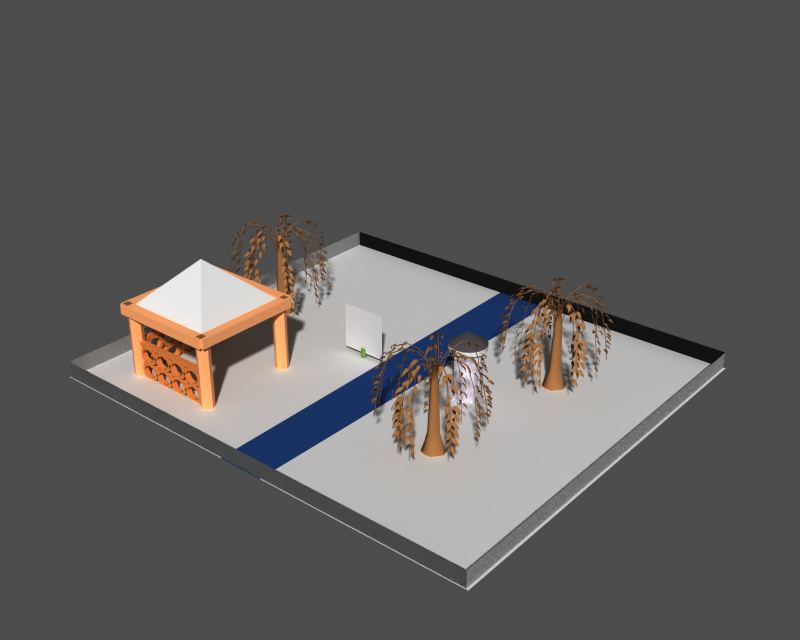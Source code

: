 # Source: base_level.blend  (saved by Blender 2.78.0; exported with 4.5.12 LTS)
import bpy
from mathutils import Matrix  # noqa: F401  (used for matrix-valued properties, if any)

bpy.ops.wm.read_factory_settings(use_empty=True)
scene = bpy.context.scene
scene.name = '1'

# ---- collections
col_collection_1 = bpy.data.collections.new('Collection 1'); scene.collection.children.link(col_collection_1)
col_collection_2 = bpy.data.collections.new('Collection 2'); scene.collection.children.link(col_collection_2)
col_collection_3 = bpy.data.collections.new('Collection 3'); scene.collection.children.link(col_collection_3)
col_collection_4 = bpy.data.collections.new('Collection 4'); scene.collection.children.link(col_collection_4)

# ---- materials (node trees are filled in below, after node groups)
mat_material = bpy.data.materials.new('Material')
mat_material.alpha_threshold = 0.0
mat_material.use_transparent_shadow = False
mat_material.roughness = 0.5
mat_material_001 = bpy.data.materials.new('Material.001')
mat_material_001.alpha_threshold = 0.0
mat_material_001.use_transparent_shadow = False
mat_material_001.roughness = 0.5
mat_brown = bpy.data.materials.new('Brown')
mat_brown.alpha_threshold = 0.0
mat_brown.use_transparent_shadow = False
mat_brown.preview_render_type = 'FLAT'
mat_brown.diffuse_color = (0.5569, 0.3765, 0.2196, 1.0)
mat_brown.roughness = 0.5
mat_brown.line_color = (0.0, 0.0, 0.0, 1.0)
mat_mathouseplotek = bpy.data.materials.new('MatHousePlotek')
mat_mathouseplotek.alpha_threshold = 0.0
mat_mathouseplotek.use_transparent_shadow = False
mat_mathouseplotek.preview_render_type = 'FLAT'
mat_mathouseplotek.diffuse_color = (0.8296, 0.4741, 0.237, 1.0)
mat_mathouseplotek.specular_color = (0.1397, 0.1397, 0.1397)
mat_mathouseplotek.roughness = 0.5
mat_mathouseplotek.line_color = (0.0, 0.0, 0.0, 1.0)
mat_matpalik = bpy.data.materials.new('MatPalik')
mat_matpalik.alpha_threshold = 0.0
mat_matpalik.use_transparent_shadow = False
mat_matpalik.preview_render_type = 'FLAT'
mat_matpalik.diffuse_color = (0.3751, 0.4993, 0.2665, 1.0)
mat_matpalik.specular_color = (9.598e-05, 6.841e-05, 0.0001)
mat_matpalik.roughness = 0.5
mat_matpalik.line_color = (0.0, 0.0, 0.0, 1.0)
mat_matbudka = bpy.data.materials.new('MatBudka')
mat_matbudka.alpha_threshold = 0.0
mat_matbudka.use_transparent_shadow = False
mat_matbudka.preview_render_type = 'FLAT'
mat_matbudka.diffuse_color = (0.8226, 0.7954, 0.8601, 1.0)
mat_matbudka.roughness = 0.5
mat_matbudka.line_color = (0.0, 0.0, 0.0, 0.6115)
mat_matbudkatop = bpy.data.materials.new('MatBudkaTop')
mat_matbudkatop.alpha_threshold = 0.0
mat_matbudkatop.use_transparent_shadow = False
mat_matbudkatop.preview_render_type = 'FLAT'
mat_matbudkatop.diffuse_color = (0.2618, 0.2531, 0.2737, 1.0)
mat_matbudkatop.roughness = 0.5
mat_matbudkatop.line_color = (0.0, 0.0, 0.0, 1.0)
mat_matlabel = bpy.data.materials.new('MatLabel')
mat_matlabel.alpha_threshold = 0.0
mat_matlabel.use_transparent_shadow = False
mat_matlabel.roughness = 0.5
mat_matstreet = bpy.data.materials.new('MatStreet')
mat_matstreet.alpha_threshold = 0.0
mat_matstreet.use_transparent_shadow = False
mat_matstreet.preview_render_type = 'FLAT'
mat_matstreet.diffuse_color = (0.1083, 0.2135, 0.4241, 1.0)
mat_matstreet.specular_color = (0.0001, 9.999e-05, 9.999e-05)
mat_matstreet.roughness = 0.5
mat_matstreet.line_color = (0.0, 0.0, 0.0, 1.0)
mat_matground = bpy.data.materials.new('MatGround')
mat_matground.alpha_threshold = 0.0
mat_matground.use_transparent_shadow = False
mat_matground.preview_render_type = 'FLAT'
mat_matground.diffuse_color = (0.8, 0.7999, 0.7999, 1.0)
mat_matground.specular_color = (0.0001, 9.999e-05, 9.999e-05)
mat_matground.roughness = 0.5
mat_matground.specular_intensity = 0.5288
mat_matground.line_color = (0.0, 0.0, 0.0, 1.0)
mat_mathouseslupek = bpy.data.materials.new('MatHouseSlupek')
mat_mathouseslupek.alpha_threshold = 0.0
mat_mathouseslupek.use_transparent_shadow = False
mat_mathouseslupek.preview_render_type = 'FLAT'
mat_mathouseslupek.diffuse_color = (1.0, 0.6492, 0.4153, 1.0)
mat_mathouseslupek.specular_color = (0.1397, 0.1397, 0.1397)
mat_mathouseslupek.roughness = 0.5
mat_mathouseslupek.line_color = (0.0, 0.0, 0.0, 1.0)

# ---- material node trees

# ---- meshes
me_plane_001 = bpy.data.meshes.new('Plane.001')
me_plane_001.from_pydata([(-1.0, -1.0, 0.0), (1.0, -1.0, 0.0), (-1.0, 1.0, 0.0), (1.0, 1.0, 0.0)], [], [(0, 1, 3, 2)])
_uv = me_plane_001.uv_layers.new(name='UVMap')
_uv.uv.foreach_set('vector', [0.0, 0.0, 1.0, 0.0, 1.0, 1.0, 0.0, 1.0])
me_plane_001.materials.append(mat_material)
me_plane_001.use_remesh_preserve_volume = False
me_plane_001.use_remesh_preserve_attributes = False
me_plane_001.use_mirror_vertex_groups = False
me_plane_001.update()
me_plane = bpy.data.meshes.new('Plane')
me_plane.from_pydata([(-4.548, -0.0001847, -4.211), (5.39, -0.0001847, -4.211), (-4.548, 0.3573, -4.211), (5.39, 0.3573, -4.211), (5.39, -0.0001843, 4.549), (5.39, 0.3573, 4.549), (-4.529, -0.0001843, 4.549), (-4.529, 0.3573, 4.549)], [], [(0, 1, 3, 2), (3, 1, 4, 5), (5, 4, 6, 7), (2, 7, 6, 0)])
_uv = me_plane.uv_layers.new(name='UVMap')
_uv.uv.foreach_set('vector', [40.01, 0.005639, 18.22, 0.005637, 18.22, 0.9894, 40.01, 0.9894, 18.22, 0.9894, 18.22, 0.005637, 1.058, 0.005639, 1.058, 0.9894, 1.058, 0.9894, 1.058, 0.005639, -19.74, 0.005641, -19.74, 0.9894, -39.05, 0.9894, -19.74, 0.9894, -19.74, 0.005641, -39.05, 0.005639])
me_plane.materials.append(mat_material_001)
me_plane.use_remesh_preserve_volume = False
me_plane.use_remesh_preserve_attributes = False
me_plane.use_mirror_vertex_groups = False
me_plane.update()
me_tree = bpy.data.meshes.new('Tree')
me_tree.from_pydata([(0.2066, 0.1288, -1.107), (0.2583, 0.02759, -1.107), (0.1802, -0.08893, -1.107), (0.097, -0.1903, -1.107), (-0.04056, -0.1936, -1.107), (-0.176, -0.1358, -1.107), (-0.09031, -0.02963, -1.107), (-0.05198, 0.07885, -1.107), (0.08404, 0.1442, -1.107), (0.1671, 0.08576, -0.8723), (0.2057, 0.01159, -0.8723), (0.1167, -0.05815, -0.8723), (0.08533, -0.149, -0.8723), (-0.01733, -0.1539, -0.8723), (-0.1034, -0.114, -0.8723), (-0.07179, -0.02813, -0.8723), (-0.02584, 0.05228, -0.8723), (0.07566, 0.07691, -0.8834), (0.141, 0.03607, -0.6484), (0.171, 0.001495, -0.6373), (0.09797, -0.05639, -0.6373), (0.07765, -0.122, -0.6373), (-0.001965, -0.1271, -0.6373), (-0.05563, -0.08945, -0.6373), (-0.03051, -0.03043, -0.6373), (-0.008556, 0.0343, -0.6373), (0.07013, 0.06974, -0.6373), (0.1118, 0.006104, 0.3708), (0.1312, -0.009094, 0.3754), (0.07957, -0.04382, 0.3754), (0.07061, -0.08923, 0.3754), (0.01896, -0.09249, 0.3754), (-0.01585, -0.0681, 0.3754), (0.006229, -0.02887, 0.3754), (0.01467, 0.01219, 0.3754), (0.06575, 0.03518, 0.3754), (0.08078, -0.02184, 0.7883), (0.0891, -0.02989, 0.7994), (0.0755, -0.04777, 0.7994), (0.06321, -0.06417, 0.7994), (0.0411, -0.06557, 0.7994), (0.02623, -0.05513, 0.7994), (0.03521, -0.03835, 0.7994), (0.03928, -0.02079, 0.7994), (0.06114, -0.01095, 0.7994), (-0.1266, -0.8165, 0.3009), (-0.08696, -0.8514, 0.3077), (-0.07816, -0.9038, 0.2178), (-0.0634, -0.8987, 0.1282), (-0.1218, -0.894, 0.2009), (-0.1513, -0.86, 0.263), (-0.08831, -0.7113, 0.6921), (-0.04753, -0.7445, 0.682), (-0.0499, -0.7944, 0.5874), (-0.0485, -0.7866, 0.4954), (-0.09516, -0.7862, 0.5874), (-0.1162, -0.755, 0.6609), (-0.1331, -0.805, -0.09222), (-0.09397, -0.8402, -0.08264), (-0.08337, -0.8931, -0.1714), (-0.06648, -0.8884, -0.26), (-0.1266, -0.8831, -0.191), (-0.1573, -0.8485, -0.1311), (-0.1134, -0.8129, -0.2959), (-0.07259, -0.8461, -0.306), (-0.07493, -0.896, -0.4005), (-0.07351, -0.8882, -0.4926), (-0.1202, -0.8878, -0.4005), (-0.1413, -0.8566, -0.327), (-0.1034, -0.7949, 0.07172), (-0.06264, -0.8281, 0.06165), (-0.06501, -0.878, -0.0329), (-0.06359, -0.8702, -0.125), (-0.1103, -0.8699, -0.0329), (-0.1314, -0.8386, 0.04053), (-0.06802, -0.5621, 0.8409), (-0.02725, -0.5953, 0.8308), (-0.02958, -0.6452, 0.7363), (-0.02817, -0.6374, 0.6442), (-0.07486, -0.637, 0.7363), (-0.09592, -0.6058, 0.8098), (-0.1171, -0.7843, -0.5448), (-0.07819, -0.8195, -0.5336), (-0.06664, -0.8727, -0.6217), (-0.04856, -0.8683, -0.7098), (-0.1095, -0.8625, -0.6428), (-0.1409, -0.8278, -0.5842), (-0.1505, -0.7369, 0.4857), (-0.1997, -0.7546, 0.4999), (-0.2279, -0.8095, 0.4252), (-0.2416, -0.8093, 0.3349), (-0.1838, -0.8175, 0.4081), (-0.1432, -0.7897, 0.4614), (-0.1423, -0.5848, 0.8403), (-0.1922, -0.6023, 0.8374), (-0.2092, -0.6593, 0.7581), (-0.2096, -0.6614, 0.6652), (-0.1639, -0.6675, 0.7581), (-0.1319, -0.6381, 0.823), (-0.1656, -0.8403, -0.7646), (-0.1592, -0.8468, -0.7672), (-0.1573, -0.8364, -0.762), (-0.1604, -0.8105, -0.3114), (-0.1535, -0.8166, -0.3043), (-0.1518, -0.8071, -0.3185), (-0.1464, -0.7299, 0.403), (-0.1382, -0.7351, 0.4162), (-0.1369, -0.728, 0.3898), (-0.123, -0.6005, 0.845), (-0.1144, -0.604, 0.8593), (-0.1137, -0.6003, 0.8307), (-0.08945, -0.4147, 0.9535), (-0.0804, -0.4161, 0.9651), (-0.08049, -0.4165, 0.9418), (-0.06018, -0.2531, 0.8681), (-0.0509, -0.2526, 0.8757), (-0.0517, -0.2569, 0.8603), (-0.04113, -0.1483, 0.7067), (-0.03173, -0.1461, 0.7113), (-0.03307, -0.1537, 0.7021), (-0.03051, -0.09022, 0.4677), (-0.0211, -0.08687, 0.4705), (-0.0229, -0.09664, 0.4647), (-0.02671, -0.06955, 0.3081), (-0.01739, -0.06585, 0.3103), (-0.01928, -0.07627, 0.306), (-0.148, -0.7708, 0.09564), (-0.1968, -0.7885, 0.1128), (-0.2268, -0.8431, 0.03931), (-0.2427, -0.8425, -0.05011), (-0.1832, -0.851, 0.01929), (-0.1413, -0.8234, 0.07037), (-0.1732, -0.7929, -0.1037), (-0.2232, -0.8105, -0.1066), (-0.2402, -0.8674, -0.186), (-0.2406, -0.8696, -0.2789), (-0.1949, -0.8756, -0.186), (-0.1628, -0.8463, -0.1211), (-0.1692, -0.7336, 0.2529), (-0.2191, -0.7511, 0.25), (-0.2361, -0.8081, 0.1707), (-0.2365, -0.8102, 0.07776), (-0.1908, -0.8162, 0.1707), (-0.1588, -0.7869, 0.2355), (-0.1065, -0.4242, 0.9453), (-0.1565, -0.4417, 0.9423), (-0.1735, -0.4987, 0.863), (-0.1739, -0.5009, 0.77), (-0.1282, -0.5069, 0.863), (-0.09617, -0.4775, 0.9279), (-0.1646, -0.7945, -0.3564), (-0.2131, -0.8123, -0.3378), (-0.2441, -0.8667, -0.4106), (-0.2612, -0.8659, -0.4995), (-0.2008, -0.8746, -0.4321), (-0.1582, -0.8471, -0.3823), (0.1592, -0.8219, 0.3009), (0.2083, -0.8412, 0.3077), (0.2346, -0.8875, 0.2178), (0.2467, -0.8776, 0.1282), (0.1902, -0.8932, 0.2009), (0.1508, -0.8713, 0.263), (0.1592, -0.71, 0.6921), (0.2089, -0.7273, 0.682), (0.2237, -0.775, 0.5874), (0.2224, -0.7672, 0.4954), (0.1783, -0.7828, 0.5874), (0.1479, -0.7606, 0.6609), (0.1491, -0.8134, -0.09222), (0.1979, -0.8331, -0.08264), (0.226, -0.8792, -0.1714), (0.2403, -0.869, -0.26), (0.182, -0.8845, -0.191), (0.1413, -0.8626, -0.1311), (0.1704, -0.8141, -0.2959), (0.22, -0.8313, -0.306), (0.2349, -0.879, -0.4005), (0.2335, -0.8712, -0.4926), (0.1896, -0.8868, -0.4005), (0.1591, -0.8647, -0.327), (0.1736, -0.7938, 0.07172), (0.2232, -0.811, 0.06165), (0.2381, -0.8587, -0.0329), (0.2368, -0.8509, -0.125), (0.1928, -0.8665, -0.0329), (0.1623, -0.8444, 0.04053), (0.1272, -0.5629, 0.8409), (0.1769, -0.5801, 0.8308), (0.1918, -0.6278, 0.7363), (0.1904, -0.62, 0.6442), (0.1464, -0.6356, 0.7363), (0.1159, -0.6135, 0.8098), (0.1571, -0.7884, -0.5448), (0.2057, -0.8083, -0.5336), (0.2347, -0.8543, -0.6217), (0.2503, -0.844, -0.7098), (0.191, -0.8594, -0.6428), (0.1496, -0.8374, -0.5842), (0.1095, -0.7554, 0.4857), (0.06939, -0.7888, 0.4999), (0.06165, -0.8501, 0.4252), (0.0486, -0.8545, 0.3349), (0.1057, -0.8425, 0.4081), (0.1344, -0.8025, 0.4614), (0.0652, -0.6096, 0.8403), (0.02427, -0.6431, 0.8374), (0.02779, -0.7025, 0.7581), (0.02818, -0.7046, 0.6652), (0.07317, -0.6947, 0.7581), (0.0932, -0.6561, 0.823), (0.1307, -0.8576, -0.7646), (0.139, -0.8616, -0.7672), (0.1372, -0.8511, -0.762), (0.1254, -0.8279, -0.3114), (0.134, -0.8313, -0.3043), (0.1323, -0.8218, -0.3185), (0.111, -0.7474, 0.403), (0.1205, -0.7494, 0.4162), (0.1192, -0.7423, 0.3898), (0.08866, -0.6178, 0.845), (0.09797, -0.6181, 0.8593), (0.09732, -0.6145, 0.8307), (0.05666, -0.4317, 0.9535), (0.06569, -0.43, 0.9651), (0.06572, -0.4303, 0.9418), (0.02895, -0.2699, 0.8681), (0.03746, -0.2662, 0.8757), (0.0382, -0.2705, 0.8603), (0.01096, -0.1648, 0.7067), (0.01906, -0.1595, 0.7113), (0.02037, -0.1672, 0.7021), (0.001072, -0.1066, 0.4677), (0.008747, -0.1003, 0.4705), (0.01045, -0.1101, 0.4647), (-0.002415, -0.08591, 0.3081), (0.00507, -0.07926, 0.3103), (0.006863, -0.08969, 0.306), (0.1234, -0.7863, 0.09564), (0.0837, -0.8197, 0.1128), (0.07416, -0.8813, 0.03931), (0.05896, -0.8861, -0.05011), (0.1178, -0.8738, 0.01929), (0.1478, -0.8335, 0.07037), (0.1073, -0.8158, -0.1037), (0.06638, -0.8493, -0.1066), (0.0699, -0.9087, -0.186), (0.07029, -0.9109, -0.2789), (0.1152, -0.9009, -0.186), (0.1353, -0.8624, -0.1211), (0.0908, -0.7586, 0.2529), (0.04987, -0.7921, 0.25), (0.05339, -0.8515, 0.1707), (0.05378, -0.8537, 0.07776), (0.09877, -0.8437, 0.1707), (0.1188, -0.8052, 0.2355), (0.04386, -0.4465, 0.9453), (0.002895, -0.48, 0.9423), (0.006443, -0.5394, 0.863), (0.006802, -0.5415, 0.77), (0.0518, -0.5316, 0.863), (0.07186, -0.493, 0.9279), (0.1159, -0.8143, -0.3564), (0.07647, -0.8476, -0.3378), (0.06594, -0.9094, -0.4106), (0.04955, -0.9144, -0.4995), (0.1093, -0.9019, -0.4321), (0.1399, -0.8616, -0.3823), (0.699, -0.3788, 0.3009), (0.7458, -0.3543, 0.3077), (0.7979, -0.3649, 0.2178), (0.7984, -0.3493, 0.1282), (0.7731, -0.4022, 0.2009), (0.7307, -0.4175, 0.263), (0.6145, -0.3054, 0.6921), (0.6601, -0.2792, 0.682), (0.7059, -0.2993, 0.5874), (0.6991, -0.2952, 0.4954), (0.682, -0.3386, 0.5874), (0.6453, -0.3471, 0.6609), (0.686, -0.3808, -0.09222), (0.7328, -0.3568, -0.08264), (0.786, -0.3659, -0.1714), (0.7877, -0.3485, -0.26), (0.7612, -0.4027, -0.191), (0.718, -0.4189, -0.1311), (0.7004, -0.3652, -0.2959), (0.746, -0.339, -0.306), (0.7918, -0.3591, -0.4005), (0.785, -0.355, -0.4926), (0.7679, -0.3984, -0.4005), (0.7312, -0.4069, -0.327), (0.6872, -0.3494, 0.07172), (0.7328, -0.3233, 0.06165), (0.7785, -0.3434, -0.0329), (0.7717, -0.3393, -0.125), (0.7547, -0.3827, -0.0329), (0.718, -0.3912, 0.04053), (0.4825, -0.2329, 0.8409), (0.5281, -0.2068, 0.8308), (0.5739, -0.2269, 0.7363), (0.5671, -0.2227, 0.6442), (0.55, -0.2662, 0.7363), (0.5133, -0.2747, 0.8098), (0.6723, -0.3584, -0.5448), (0.7192, -0.3347, -0.5336), (0.7729, -0.343, -0.6217), (0.7754, -0.3245, -0.7098), (0.7481, -0.3794, -0.6428), (0.7044, -0.3962, -0.5842), (0.6161, -0.3727, 0.4857), (0.6151, -0.4248, 0.4999), (0.6562, -0.4709, 0.4252), (0.6511, -0.4836, 0.3349), (0.6794, -0.4326, 0.4081), (0.668, -0.3847, 0.4614), (0.4771, -0.3104, 0.8403), (0.4755, -0.3633, 0.8374), (0.5226, -0.3996, 0.7581), (0.5245, -0.4007, 0.6652), (0.5465, -0.3602, 0.7581), (0.5306, -0.3198, 0.823), (0.7072, -0.4237, -0.7646), (0.7157, -0.4201, -0.7672), (0.7066, -0.4146, -0.762), (0.6813, -0.4082, -0.3114), (0.6895, -0.4039, -0.3043), (0.6813, -0.399, -0.3185), (0.6112, -0.3662, 0.403), (0.6189, -0.3605, 0.4162), (0.6127, -0.3567, 0.3898), (0.4987, -0.2981, 0.845), (0.505, -0.2913, 0.8593), (0.5018, -0.2894, 0.8307), (0.3372, -0.2001, 0.9535), (0.3418, -0.1922, 0.9651), (0.3421, -0.1924, 0.9418), (0.1969, -0.1149, 0.8681), (0.1997, -0.1061, 0.8757), (0.2035, -0.1083, 0.8603), (0.1058, -0.05957, 0.7067), (0.1071, -0.04996, 0.7113), (0.1137, -0.05399, 0.7021), (0.05544, -0.02884, 0.4677), (0.05567, -0.01888, 0.4705), (0.06414, -0.02402, 0.4647), (0.03749, -0.01787, 0.3081), (0.0374, -0.007866, 0.3103), (0.04641, -0.01336, 0.306), (0.6487, -0.3824, 0.09564), (0.6478, -0.4343, 0.1128), (0.688, -0.4819, 0.03931), (0.6817, -0.4965, -0.05011), (0.711, -0.444, 0.01929), (0.7002, -0.395, 0.07037), (0.6603, -0.4139, -0.1037), (0.6588, -0.4668, -0.1066), (0.7059, -0.5031, -0.186), (0.7078, -0.5042, -0.2789), (0.7297, -0.4637, -0.186), (0.7138, -0.4233, -0.1211), (0.6063, -0.3888, 0.2529), (0.6048, -0.4417, 0.25), (0.6519, -0.478, 0.1707), (0.6538, -0.4792, 0.07776), (0.6758, -0.4387, 0.1707), (0.6599, -0.3982, 0.2355), (0.34, -0.2195, 0.9453), (0.3385, -0.2724, 0.9423), (0.3856, -0.3087, 0.863), (0.3874, -0.3098, 0.77), (0.4094, -0.2694, 0.863), (0.3935, -0.2289, 0.9279), (0.6648, -0.4064, -0.3564), (0.6641, -0.4581, -0.3378), (0.7038, -0.5065, -0.4106), (0.6968, -0.5222, -0.4995), (0.7266, -0.4689, -0.4321), (0.7163, -0.4193, -0.3823), (0.7871, 0.318, 0.3009), (0.7934, 0.3704, 0.3077), (0.8317, 0.4074, 0.2178), (0.8191, 0.4166, 0.1282), (0.8483, 0.3658, 0.2009), (0.837, 0.3222, 0.263), (0.6787, 0.29, 0.6921), (0.683, 0.3424, 0.682), (0.7255, 0.3687, 0.5874), (0.7183, 0.3655, 0.4954), (0.7444, 0.3268, 0.5874), (0.7306, 0.2917, 0.6609), (0.7814, 0.3061, -0.09222), (0.7882, 0.3583, -0.08264), (0.8258, 0.397, -0.1714), (0.8124, 0.4083, -0.26), (0.842, 0.3557, -0.191), (0.8309, 0.3109, -0.1311), (0.7767, 0.3269, -0.2959), (0.7809, 0.3793, -0.306), (0.8234, 0.4056, -0.4005), (0.8162, 0.4024, -0.4926), (0.8423, 0.3637, -0.4005), (0.8285, 0.3286, -0.327), (0.7562, 0.3249, 0.07172), (0.7605, 0.3773, 0.06165), (0.803, 0.4036, -0.0329), (0.7957, 0.4004, -0.125), (0.8219, 0.3617, -0.0329), (0.8081, 0.3266, 0.04053), (0.5443, 0.2222, 0.8409), (0.5486, 0.2746, 0.8308), (0.5911, 0.3009, 0.7363), (0.5838, 0.2977, 0.6442), (0.6099, 0.259, 0.7363), (0.5961, 0.2239, 0.8098), (0.7552, 0.3076, -0.5448), (0.7622, 0.3596, -0.5336), (0.7995, 0.3992, -0.6217), (0.7856, 0.4117, -0.7098), (0.8154, 0.3582, -0.6428), (0.8045, 0.3126, -0.5842), (0.7351, 0.2532, 0.4857), (0.7775, 0.2228, 0.4999), (0.8388, 0.2306, 0.4252), (0.8464, 0.2191, 0.3349), (0.8204, 0.2714, 0.4081), (0.7745, 0.2892, 0.4614), (0.6051, 0.1738, 0.8403), (0.6478, 0.1426, 0.8374), (0.7043, 0.1609, 0.7581), (0.7064, 0.1618, 0.6652), (0.6855, 0.2028, 0.7581), (0.6431, 0.2126, 0.823), (0.8288, 0.2994, -0.7646), (0.8305, 0.3083, -0.7672), (0.8209, 0.304, -0.762), (0.8013, 0.2868, -0.3114), (0.8025, 0.2959, -0.3043), (0.7937, 0.292, -0.3185), (0.727, 0.2527, 0.403), (0.7266, 0.2624, 0.4162), (0.72, 0.2594, 0.3898), (0.6072, 0.1986, 0.845), (0.6051, 0.2077, 0.8593), (0.6017, 0.2062, 0.8307), (0.435, 0.121, 0.9535), (0.431, 0.1293, 0.9651), (0.4314, 0.1295, 0.9418), (0.2853, 0.05367, 0.8681), (0.2795, 0.061, 0.8757), (0.2835, 0.06281, 0.8603), (0.188, 0.009968, 0.7067), (0.1809, 0.01648, 0.7113), (0.1879, 0.01965, 0.7021), (0.1342, -0.01418, 0.4677), (0.1261, -0.008326, 0.4705), (0.1352, -0.004253, 0.4647), (0.115, -0.02274, 0.3081), (0.1067, -0.01717, 0.3103), (0.1163, -0.01282, 0.306), (0.7616, 0.2745, 0.0957), (0.8039, 0.2444, 0.1128), (0.8659, 0.2505, 0.03931), (0.8743, 0.237, -0.05011), (0.8477, 0.2909, 0.01929), (0.8012, 0.3099, 0.07037), (0.7942, 0.2662, -0.1037), (0.8369, 0.235, -0.1066), (0.8935, 0.2533, -0.186), (0.8954, 0.2542, -0.2789), (0.8746, 0.2952, -0.186), (0.8322, 0.305, -0.1211), (0.7429, 0.2359, 0.2529), (0.7856, 0.2047, 0.25), (0.8422, 0.223, 0.1707), (0.8442, 0.2239, 0.07776), (0.8233, 0.2649, 0.1707), (0.781, 0.2747, 0.2355), (0.4525, 0.1123, 0.9453), (0.4952, 0.08111, 0.9423), (0.5518, 0.09938, 0.863), (0.5538, 0.1003, 0.77), (0.5329, 0.1413, 0.863), (0.4906, 0.1511, 0.9279), (0.7905, 0.2742, -0.3564), (0.8327, 0.2443, -0.3378), (0.8951, 0.2496, -0.4106), (0.9041, 0.235, -0.4995), (0.877, 0.2897, -0.4321), (0.8303, 0.3093, -0.3823), (0.08526, 0.7193, 0.3009), (0.0411, 0.7482, 0.3077), (0.02485, 0.7988, 0.2178), (0.011, 0.7916, 0.1282), (0.06948, 0.7954, 0.2009), (0.1036, 0.7659, 0.263), (0.06248, 0.6097, 0.6921), (0.01743, 0.6367, 0.682), (0.01256, 0.6865, 0.5874), (0.0123, 0.6785, 0.4954), (0.05854, 0.6849, 0.5874), (0.08389, 0.657, 0.6609), (0.09343, 0.7089, -0.09222), (0.04962, 0.7381, -0.08264), (0.03157, 0.7889, -0.1714), (0.01551, 0.7819, -0.26), (0.07573, 0.7852, -0.191), (0.1111, 0.7555, -0.1311), (0.07272, 0.7139, -0.2959), (0.02761, 0.7409, -0.306), (0.02277, 0.7906, -0.4005), (0.02248, 0.7827, -0.4926), (0.06875, 0.789, -0.4005), (0.0941, 0.7611, -0.327), (0.06549, 0.6947, 0.07172), (0.02037, 0.7217, 0.06165), (0.01551, 0.7714, -0.0329), (0.01525, 0.7635, -0.125), (0.06152, 0.7698, -0.0329), (0.08686, 0.7419, 0.04053), (0.06383, 0.4591, 0.8409), (0.0187, 0.4862, 0.8308), (0.01387, 0.5359, 0.7363), (0.01358, 0.528, 0.6442), (0.05986, 0.5343, 0.7363), (0.0852, 0.5064, 0.8098), (0.08052, 0.6861, -0.5448), (0.03695, 0.7154, -0.5336), (0.0179, 0.7663, -0.6217), (0.0006294, 0.7594, -0.7098), (0.06178, 0.7625, -0.6428), (0.09781, 0.7325, -0.5842), (0.1204, 0.644, 0.4857), (0.1665, 0.6686, 0.4999), (0.1865, 0.727, 0.4252), (0.2002, 0.7287, 0.3349), (0.1418, 0.7285, 0.4081), (0.1055, 0.6952, 0.4614), (0.1341, 0.4923, 0.8403), (0.181, 0.5168, 0.8374), (0.1896, 0.5756, 0.7581), (0.1897, 0.5778, 0.6652), (0.1436, 0.5772, 0.7581), (0.1161, 0.5435, 0.823), (0.1204, 0.7484, -0.7646), (0.1132, 0.754, -0.7672), (0.1128, 0.7434, -0.762), (0.1196, 0.7182, -0.3114), (0.1119, 0.7233, -0.3043), (0.1116, 0.7137, -0.3185), (0.1173, 0.6365, 0.403), (0.1084, 0.6404, 0.4162), (0.1082, 0.6332, 0.3898), (0.1128, 0.5051, 0.845), (0.1037, 0.5073, 0.8593), (0.1036, 0.5036, 0.8307), (0.1062, 0.3164, 0.9535), (0.09704, 0.3165, 0.9651), (0.09704, 0.3169, 0.9418), (0.1004, 0.1523, 0.8681), (0.09128, 0.1504, 0.8757), (0.09147, 0.1548, 0.8603), (0.0966, 0.04579, 0.7067), (0.0876, 0.04223, 0.7113), (0.08789, 0.04997, 0.7021), (0.09442, -0.01321, 0.4677), (0.08561, -0.01786, 0.4705), (0.08597, -0.007946, 0.4647), (0.09362, -0.03421, 0.3081), (0.08495, -0.0392, 0.3103), (0.08533, -0.02863, 0.306), (0.1131, 0.6772, 0.0957), (0.1587, 0.7017, 0.1128), (0.1806, 0.7601, 0.03931), (0.1965, 0.7617, -0.05011), (0.1364, 0.7616, 0.01929), (0.09883, 0.7283, 0.07037), (0.1349, 0.7027, -0.1037), (0.1817, 0.7272, -0.1066), (0.1903, 0.7861, -0.186), (0.1904, 0.7882, -0.2789), (0.1444, 0.7877, -0.186), (0.1169, 0.754, -0.1211), (0.1393, 0.6434, 0.2529), (0.1863, 0.6679, 0.25), (0.1949, 0.7267, 0.1707), (0.195, 0.7289, 0.07776), (0.1489, 0.7283, 0.1707), (0.1214, 0.6947, 0.2355), (0.1217, 0.3282, 0.9453), (0.1687, 0.3527, 0.9423), (0.1773, 0.4116, 0.863), (0.1774, 0.4138, 0.77), (0.1313, 0.4132, 0.863), (0.1038, 0.3795, 0.9279), (0.1261, 0.703, -0.3564), (0.1715, 0.7276, -0.3378), (0.1944, 0.7859, -0.4106), (0.2115, 0.7875, -0.4995), (0.1504, 0.7875, -0.4321), (0.1122, 0.7542, -0.3823), (-0.5592, 0.5638, 0.3009), (-0.61, 0.5496, 0.3077), (-0.6588, 0.5708, 0.2178), (-0.6626, 0.5556, 0.1282), (-0.6268, 0.6021, 0.2009), (-0.5822, 0.6083, 0.263), (-0.4918, 0.4744, 0.6921), (-0.5419, 0.4583, 0.682), (-0.5825, 0.4875, 0.5874), (-0.5767, 0.4821, 0.4954), (-0.551, 0.521, 0.5874), (-0.5133, 0.5217, 0.6609), (-0.546, 0.5631, -0.09222), (-0.5969, 0.5494, -0.08264), (-0.647, 0.5693, -0.1714), (-0.6523, 0.5526, -0.26), (-0.6151, 0.6001, -0.191), (-0.5694, 0.6071, -0.1311), (-0.5634, 0.5508, -0.2959), (-0.6134, 0.5347, -0.306), (-0.654, 0.5639, -0.4005), (-0.6482, 0.5584, -0.4926), (-0.6225, 0.5974, -0.4005), (-0.5848, 0.598, -0.327), (-0.5537, 0.5327, 0.07172), (-0.6038, 0.5166, 0.06165), (-0.6444, 0.5457, -0.0329), (-0.6386, 0.5403, -0.125), (-0.6128, 0.5793, -0.0329), (-0.5752, 0.5799, 0.04053), (-0.3778, 0.3762, 0.8409), (-0.4278, 0.3601, 0.8308), (-0.4684, 0.3892, 0.7363), (-0.4626, 0.3838, 0.6442), (-0.4368, 0.4227, 0.7363), (-0.3992, 0.4234, 0.8098), (-0.5374, 0.5383, -0.5448), (-0.5881, 0.5249, -0.5336), (-0.639, 0.5442, -0.6217), (-0.6452, 0.5266, -0.7098), (-0.6072, 0.5746, -0.6428), (-0.5609, 0.582, -0.5842), (-0.4794, 0.5406, 0.4857), (-0.4675, 0.5914, 0.4999), (-0.4982, 0.645, 0.4252), (-0.4905, 0.6564, 0.3349), (-0.5289, 0.6124, 0.4081), (-0.5277, 0.5632, 0.4614), (-0.3563, 0.4508, 0.8403), (-0.3439, 0.5022, 0.8374), (-0.3824, 0.5475, 0.7581), (-0.384, 0.549, 0.6652), (-0.4139, 0.514, 0.7581), (-0.4067, 0.4711, 0.823), (-0.5579, 0.6095, -0.7646), (-0.5669, 0.6077, -0.7672), (-0.5592, 0.6004, -0.762), (-0.5358, 0.5889, -0.3114), (-0.5447, 0.5865, -0.3043), (-0.5377, 0.5799, -0.3185), (-0.4759, 0.5333, 0.403), (-0.4847, 0.5292, 0.4162), (-0.4794, 0.5243, 0.3898), (-0.38, 0.4432, 0.845), (-0.3876, 0.4379, 0.8593), (-0.3849, 0.4354, 0.8307), (-0.2425, 0.3139, 0.9535), (-0.2486, 0.3071, 0.9651), (-0.2489, 0.3073, 0.9418), (-0.1229, 0.2013, 0.8681), (-0.1275, 0.1932, 0.8757), (-0.1307, 0.1963, 0.8603), (-0.04536, 0.1283, 0.7067), (-0.04863, 0.1191, 0.7113), (-0.05425, 0.1245, 0.7021), (-0.002415, 0.08772, 0.4677), (-0.004757, 0.07802, 0.4705), (-0.01195, 0.08483, 0.4647), (0.01281, 0.07327, 0.3081), (0.01084, 0.06346, 0.3103), (0.003147, 0.07071, 0.306), (-0.5092, 0.5569, 0.0957), (-0.4976, 0.6075, 0.1128), (-0.527, 0.6624, 0.03931), (-0.5177, 0.6754, -0.05011), (-0.5574, 0.6301, 0.01929), (-0.557, 0.58, 0.07037), (-0.5141, 0.5901, -0.1037), (-0.5016, 0.6416, -0.1066), (-0.5401, 0.6868, -0.186), (-0.5417, 0.6884, -0.2789), (-0.5716, 0.6533, -0.186), (-0.5645, 0.6105, -0.1211), (-0.4665, 0.5544, 0.2529), (-0.454, 0.6058, 0.25), (-0.4925, 0.6511, 0.1707), (-0.4941, 0.6526, 0.07776), (-0.524, 0.6176, 0.1707), (-0.5168, 0.5747, 0.2355), (-0.2411, 0.3334, 0.9453), (-0.2286, 0.3848, 0.9423), (-0.2672, 0.4301, 0.863), (-0.2688, 0.4316, 0.77), (-0.2987, 0.3966, 0.863), (-0.2915, 0.3537, 0.9279), (-0.52, 0.5838, -0.3564), (-0.5086, 0.6341, -0.3378), (-0.5373, 0.6898, -0.4106), (-0.5273, 0.7037, -0.4995), (-0.5675, 0.6577, -0.4321), (-0.5677, 0.607, -0.3823), (-0.7838, -0.1185, 0.3009), (-0.8041, -0.1672, 0.3077), (-0.851, -0.1924, 0.2178), (-0.8414, -0.2047, 0.1282), (-0.8557, -0.1479, 0.2009), (-0.833, -0.109, 0.263), (-0.6719, -0.1209, 0.6921), (-0.6903, -0.1702, 0.682), (-0.7383, -0.184, 0.5874), (-0.7304, -0.1828, 0.4954), (-0.7451, -0.1385, 0.5874), (-0.7223, -0.1085, 0.6609), (-0.7751, -0.1086, -0.09222), (-0.7958, -0.157, -0.08264), (-0.8425, -0.184, -0.1714), (-0.8327, -0.1985, -0.26), (-0.8469, -0.1399, -0.191), (-0.824, -0.0997, -0.1311), (-0.7762, -0.1298, -0.2959), (-0.7945, -0.1791, -0.306), (-0.8425, -0.1929, -0.4005), (-0.8347, -0.1918, -0.4926), (-0.8494, -0.1474, -0.4005), (-0.8265, -0.1174, -0.327), (-0.756, -0.1335, 0.07172), (-0.7743, -0.1827, 0.06165), (-0.8223, -0.1966, -0.0329), (-0.8145, -0.1954, -0.125), (-0.8291, -0.151, -0.0329), (-0.8063, -0.121, 0.04053), (-0.5241, -0.09216, 0.8409), (-0.5424, -0.1414, 0.8308), (-0.5905, -0.1553, 0.7363), (-0.5826, -0.1541, 0.6442), (-0.5973, -0.1097, 0.7363), (-0.5744, -0.07974, 0.8098), (-0.7503, -0.1171, -0.5448), (-0.7712, -0.1653, -0.5336), (-0.8178, -0.1933, -0.6217), (-0.8079, -0.209, -0.7098), (-0.822, -0.1494, -0.6428), (-0.7991, -0.1086, -0.5842), (-0.7162, -0.0702, 0.4857), (-0.7487, -0.02938, 0.4999), (-0.8098, -0.02031, 0.4252), (-0.814, -0.007193, 0.3349), (-0.8032, -0.06457, 0.4081), (-0.7638, -0.09413, 0.4614), (-0.5695, -0.02912, 0.8403), (-0.6021, 0.01253, 0.8374), (-0.6615, 0.0103, 0.7581), (-0.6637, 0.009974, 0.6652), (-0.6547, -0.03522, 0.7581), (-0.6166, -0.05611, 0.823), (-0.8189, -0.08921, -0.7646), (-0.823, -0.09737, -0.7672), (-0.8125, -0.09581, -0.762), (-0.789, -0.08453, -0.3114), (-0.7926, -0.09305, -0.3043), (-0.7831, -0.09163, -0.3185), (-0.7083, -0.07192, 0.403), (-0.7105, -0.08133, 0.4162), (-0.7033, -0.08025, 0.3898), (-0.5782, -0.05241, 0.845), (-0.5787, -0.0617, 0.8593), (-0.575, -0.06114, 0.8307), (-0.3914, -0.02447, 0.9535), (-0.3899, -0.03351, 0.9651), (-0.3903, -0.03355, 0.9418), (-0.229, -0.000267, 0.8681), (-0.2256, -0.008881, 0.8757), (-0.2299, -0.009525, 0.8603), (-0.1236, 0.01541, 0.7067), (-0.1185, 0.007196, 0.7113), (-0.1262, 0.006054, 0.7021), (-0.06526, 0.02402, 0.4677), (-0.05906, 0.0162, 0.4705), (-0.06884, 0.01473, 0.4647), (-0.04446, 0.02705, 0.3081), (-0.03794, 0.01943, 0.3103), (-0.04843, 0.01787, 0.306), (-0.7474, -0.08346, 0.09564), (-0.78, -0.04303, 0.1128), (-0.8413, -0.03215, 0.03931), (-0.8458, -0.01684, -0.05011), (-0.8347, -0.07595, 0.01929), (-0.7952, -0.1068, 0.07037), (-0.7766, -0.06672, -0.1037), (-0.8092, -0.02507, -0.1066), (-0.8686, -0.0273, -0.186), (-0.8708, -0.02762, -0.2789), (-0.8618, -0.07281, -0.186), (-0.8237, -0.09371, -0.1211), (-0.719, -0.05147, 0.2529), (-0.7517, -0.009823, 0.25), (-0.8111, -0.01205, 0.1707), (-0.8132, -0.01238, 0.07776), (-0.8043, -0.05757, 0.1707), (-0.7662, -0.07846, 0.2355), (-0.4059, -0.01133, 0.9453), (-0.4386, 0.03032, 0.9423), (-0.498, 0.02809, 0.863), (-0.5002, 0.02776, 0.77), (-0.4912, -0.01743, 0.863), (-0.4531, -0.03832, 0.9279), (-0.7752, -0.07538, -0.3564), (-0.8077, -0.03519, -0.3378), (-0.8692, -0.02332, -0.4106), (-0.8739, -0.006811, -0.4995), (-0.8627, -0.06685, -0.4321), (-0.823, -0.09836, -0.3823), (-0.9368, -0.404, 0.565), (-0.949, -0.4719, 0.5706), (-1.002, -0.5173, 0.4971), (-0.9859, -0.5303, 0.424), (-1.02, -0.4618, 0.4834), (-1.002, -0.4058, 0.5341), (-0.7935, -0.3755, 0.8844), (-0.8029, -0.4435, 0.8762), (-0.8603, -0.4747, 0.799), (-0.8506, -0.471, 0.7238), (-0.8818, -0.4186, 0.799), (-0.8612, -0.3739, 0.859), (-0.9286, -0.3889, 0.244), (-0.9412, -0.4565, 0.2518), (-0.9931, -0.5042, 0.1793), (-0.9765, -0.5199, 0.1069), (-1.011, -0.4491, 0.1633), (-0.9935, -0.3915, 0.2122), (-0.9239, -0.4163, 0.0777), (-0.9334, -0.4844, 0.06946), (-0.9907, -0.5156, -0.007751), (-0.981, -0.5118, -0.08289), (-1.012, -0.4595, -0.007751), (-0.9916, -0.4147, 0.05225), (-0.8971, -0.4153, 0.3779), (-0.9065, -0.4833, 0.3696), (-0.9639, -0.5145, 0.2924), (-0.9542, -0.5108, 0.2172), (-0.9855, -0.4584, 0.2924), (-0.9648, -0.4137, 0.3524), (-0.6131, -0.297, 1.006), (-0.6226, -0.3651, 0.9977), (-0.6799, -0.3963, 0.9205), (-0.6702, -0.3925, 0.8453), (-0.7015, -0.3402, 0.9205), (-0.6808, -0.2954, 0.9805), (-0.8945, -0.3928, -0.1255), (-0.9075, -0.4601, -0.1165), (-0.959, -0.509, -0.1884), (-0.9419, -0.5263, -0.2603), (-0.9767, -0.4543, -0.2056), (-0.9592, -0.3957, -0.1578), (-0.8643, -0.3233, 0.7158), (-0.9173, -0.2805, 0.7275), (-0.9978, -0.2862, 0.6665), (-1.007, -0.2707, 0.5928), (-0.9768, -0.3408, 0.6525), (-0.9183, -0.3673, 0.696), (-0.6888, -0.2295, 1.005), (-0.7422, -0.1856, 1.003), (-0.8173, -0.2052, 0.9383), (-0.82, -0.2063, 0.8624), (-0.7958, -0.2614, 0.9383), (-0.7413, -0.2772, 0.9913), (-0.9898, -0.3766, -0.3051), (-0.9928, -0.3882, -0.3071), (-0.9799, -0.3832, -0.3029), (-0.9531, -0.3622, 0.065), (-0.9552, -0.3741, 0.0708), (-0.9435, -0.3696, 0.05927), (-0.8537, -0.3233, 0.6483), (-0.8539, -0.3359, 0.6592), (-0.8451, -0.3325, 0.6376), (-0.6934, -0.2617, 1.009), (-0.6913, -0.2736, 1.021), (-0.6868, -0.2719, 0.9976), (-0.4631, -0.1732, 1.098), (-0.4585, -0.1843, 1.107), (-0.459, -0.1845, 1.088), (-0.2628, -0.09645, 1.028), (-0.2559, -0.1064, 1.034), (-0.2613, -0.1085, 1.022), (-0.1328, -0.04666, 0.8964), (-0.124, -0.05568, 0.9001), (-0.1334, -0.0593, 0.8926), (-0.06079, -0.01917, 0.7011), (-0.0507, -0.02739, 0.7035), (-0.06283, -0.03204, 0.6987), (-0.03511, -0.009426, 0.5709), (-0.02472, -0.01731, 0.5726), (-0.03762, -0.02226, 0.5692), (-0.9004, -0.3491, 0.3975), (-0.9532, -0.3067, 0.4114), (-1.035, -0.3102, 0.3513), (-1.045, -0.2919, 0.2783), (-1.014, -0.3642, 0.3351), (-0.9546, -0.3923, 0.3768), (-0.9422, -0.336, 0.2346), (-0.9956, -0.2921, 0.2322), (-1.071, -0.3117, 0.1674), (-1.073, -0.3128, 0.09155), (-1.049, -0.3678, 0.1674), (-0.9947, -0.3837, 0.2205), (-0.8731, -0.3003, 0.5258), (-0.9266, -0.2564, 0.5234), (-1.002, -0.276, 0.4586), (-1.004, -0.277, 0.3828), (-0.9801, -0.3321, 0.4586), (-0.9256, -0.348, 0.5117), (-0.4853, -0.1606, 1.091), (-0.5387, -0.1167, 1.089), (-0.6138, -0.1363, 1.024), (-0.6165, -0.1374, 0.9481), (-0.5923, -0.1924, 1.024), (-0.5378, -0.2083, 1.077), (-0.9381, -0.3467, 0.02826), (-0.9908, -0.3046, 0.04352), (-1.073, -0.3068, -0.01593), (-1.083, -0.2871, -0.0885), (-1.052, -0.3605, -0.03345), (-0.9925, -0.3895, 0.007202), (-0.7493, -0.7268, 0.565), (-0.7375, -0.7947, 0.5706), (-0.7714, -0.8554, 0.4971), (-0.7522, -0.8622, 0.424), (-0.8079, -0.8097, 0.4834), (-0.8101, -0.7509, 0.5341), (-0.6244, -0.651, 0.8844), (-0.61, -0.7181, 0.8762), (-0.6532, -0.7671, 0.799), (-0.6454, -0.7602, 0.7238), (-0.6927, -0.7217, 0.799), (-0.6886, -0.6726, 0.859), (-0.7467, -0.7098, 0.244), (-0.7355, -0.7776, 0.2518), (-0.768, -0.8402, 0.1793), (-0.747, -0.8493, 0.1069), (-0.8038, -0.7947, 0.1633), (-0.8068, -0.7344, 0.2122), (-0.7329, -0.734, 0.0777), (-0.7186, -0.8011, 0.06946), (-0.7618, -0.8501, -0.007751), (-0.7539, -0.8433, -0.08289), (-0.8012, -0.8047, -0.007751), (-0.7971, -0.7556, 0.05225), (-0.7081, -0.7238, 0.3779), (-0.6937, -0.7909, 0.3696), (-0.737, -0.8399, 0.2924), (-0.7291, -0.8331, 0.2172), (-0.7764, -0.7945, 0.2924), (-0.7723, -0.7455, 0.3524), (-0.4817, -0.5156, 1.006), (-0.4673, -0.5827, 0.9977), (-0.5105, -0.6317, 0.9205), (-0.5027, -0.6249, 0.8453), (-0.55, -0.5863, 0.9205), (-0.5459, -0.5372, 0.9805), (-0.7133, -0.7018, -0.1255), (-0.7025, -0.7695, -0.1165), (-0.7342, -0.8331, -0.1884), (-0.7122, -0.8434, -0.2603), (-0.7696, -0.7877, -0.2056), (-0.7731, -0.7266, -0.1578), (-0.7087, -0.6262, 0.7158), (-0.7732, -0.6041, 0.7275), (-0.8469, -0.6369, 0.6665), (-0.8607, -0.6254, 0.5928), (-0.8085, -0.6811, 0.6525), (-0.7444, -0.686, 0.696), (-0.5759, -0.478, 1.005), (-0.6411, -0.455, 1.003), (-0.705, -0.4991, 0.9383), (-0.7071, -0.501, 0.8624), (-0.6655, -0.5445, 0.9383), (-0.6089, -0.5408, 0.9913), (-0.8085, -0.7192, -0.3051), (-0.8073, -0.7311, -0.3071), (-0.7969, -0.722, -0.3029), (-0.7789, -0.6931, 0.065), (-0.7769, -0.705, 0.0708), (-0.7674, -0.6967, 0.05927), (-0.6987, -0.6225, 0.6483), (-0.6946, -0.6345, 0.6592), (-0.6875, -0.6283, 0.6376), (-0.5692, -0.5098, 1.009), (-0.5632, -0.5203, 1.021), (-0.5596, -0.5171, 0.9976), (-0.383, -0.3479, 1.098), (-0.375, -0.3568, 1.107), (-0.3754, -0.3571, 1.088), (-0.2212, -0.2073, 1.028), (-0.2112, -0.2143, 1.034), (-0.2156, -0.2181, 1.022), (-0.116, -0.116, 0.8964), (-0.1046, -0.1215, 0.9001), (-0.1122, -0.1281, 0.8926), (-0.05774, -0.06556, 0.7011), (-0.04542, -0.06984, 0.7035), (-0.05522, -0.07833, 0.6987), (-0.03697, -0.04763, 0.5709), (-0.02446, -0.05147, 0.5726), (-0.03489, -0.06053, 0.5692), (-0.7338, -0.6627, 0.3975), (-0.798, -0.641, 0.4114), (-0.8732, -0.6721, 0.3513), (-0.8889, -0.6584, 0.2783), (-0.8352, -0.7157, 0.3351), (-0.77, -0.7219, 0.3768), (-0.7776, -0.6647, 0.2346), (-0.8429, -0.6417, 0.2322), (-0.9067, -0.6859, 0.1674), (-0.9089, -0.6878, 0.09155), (-0.8673, -0.7313, 0.1674), (-0.8107, -0.7275, 0.2205), (-0.7249, -0.6075, 0.5258), (-0.7901, -0.5846, 0.5234), (-0.854, -0.6287, 0.4586), (-0.8562, -0.6306, 0.3828), (-0.8146, -0.6741, 0.4586), (-0.7579, -0.6704, 0.5117), (-0.4082, -0.3436, 1.091), (-0.4735, -0.3206, 1.089), (-0.5373, -0.3648, 1.024), (-0.5395, -0.3667, 0.9481), (-0.4979, -0.4102, 1.024), (-0.4413, -0.4064, 1.077), (-0.7702, -0.6734, 0.02826), (-0.8341, -0.6518, 0.04352), (-0.9102, -0.6819, -0.01593), (-0.9269, -0.667, -0.0885), (-0.8724, -0.7253, -0.03345), (-0.8066, -0.7322, 0.007202), (0.1113, -1.029, 0.565), (0.1703, -1.065, 0.5706), (0.1938, -1.13, 0.4971), (0.2116, -1.12, 0.424), (0.1354, -1.128, 0.4834), (0.08959, -1.091, 0.5341), (0.136, -0.8852, 0.8844), (0.1961, -0.9184, 0.8762), (0.2047, -0.9832, 0.799), (0.2047, -0.9728, 0.7238), (0.1446, -0.9832, 0.799), (0.1103, -0.9479, 0.859), (0.1002, -1.016, 0.244), (0.1587, -1.052, 0.2518), (0.1846, -1.118, 0.1793), (0.2053, -1.108, 0.1069), (0.1267, -1.115, 0.1633), (0.07928, -1.078, 0.2122), (0.1274, -1.022, 0.0777), (0.1875, -1.055, 0.06946), (0.1961, -1.12, -0.007751), (0.1961, -1.109, -0.08289), (0.136, -1.12, -0.007751), (0.1017, -1.084, 0.05225), (0.136, -0.9962, 0.3779), (0.1961, -1.029, 0.3696), (0.2047, -1.094, 0.2924), (0.2047, -1.084, 0.2172), (0.1446, -1.094, 0.2924), (0.1103, -1.059, 0.3524), (0.1274, -0.6887, 1.006), (0.1875, -0.7219, 0.9977), (0.1961, -0.7867, 0.9205), (0.1961, -0.7763, 0.8453), (0.136, -0.7867, 0.9205), (0.1017, -0.7514, 0.9805), (0.116, -0.9857, -0.1255), (0.1742, -1.022, -0.1165), (0.2014, -1.088, -0.1884), (0.2236, -1.078, -0.2603), (0.1439, -1.085, -0.2056), (0.09554, -1.047, -0.1578), (0.062, -0.9327, 0.7158), (0.002995, -0.9668, 0.7275), (-0.02053, -1.044, 0.6665), (-0.03829, -1.047, 0.5928), (0.0379, -1.044, 0.6525), (0.08373, -0.9988, 0.696), (0.03727, -0.7352, 1.005), (-0.02283, -0.7693, 1.003), (-0.03144, -0.8465, 0.9383), (-0.03144, -0.8493, 0.8624), (0.02869, -0.8465, 0.9383), (0.06303, -0.8013, 0.9913), (0.06674, -1.069, -0.3051), (0.07647, -1.076, -0.3071), (0.0765, -1.062, -0.3029), (0.06645, -1.029, 0.065), (0.07676, -1.036, 0.0708), (0.07676, -1.023, 0.05927), (0.06575, -0.9227, 0.6483), (0.07746, -0.9274, 0.6592), (0.07746, -0.918, 0.6376), (0.06569, -0.751, 1.009), (0.07756, -0.7534, 1.021), (0.07752, -0.7485, 0.9976), (0.06562, -0.5043, 1.098), (0.07759, -0.504, 1.107), (0.07759, -0.5045, 1.088), (0.06569, -0.2898, 1.028), (0.07752, -0.287, 1.034), (0.07752, -0.2927, 1.022), (0.06581, -0.1507, 0.8964), (0.0774, -0.1456, 0.9001), (0.0774, -0.1557, 0.8926), (0.06594, -0.07354, 0.7011), (0.07727, -0.06706, 0.7035), (0.07727, -0.08002, 0.6987), (0.06607, -0.04609, 0.5709), (0.07714, -0.03918, 0.5726), (0.07714, -0.053, 0.5692), (0.0731, -0.9756, 0.3975), (0.01461, -1.01, 0.4114), (-0.01131, -1.087, 0.3513), (-0.03196, -1.09, 0.2783), (0.04654, -1.087, 0.3351), (0.09404, -1.042, 0.3768), (0.04584, -1.01, 0.2346), (-0.01426, -1.044, 0.2322), (-0.02283, -1.121, 0.1674), (-0.02283, -1.124, 0.09155), (0.03727, -1.121, 0.1674), (0.07161, -1.076, 0.2205), (0.03727, -0.9327, 0.5258), (-0.02283, -0.9668, 0.5234), (-0.03144, -1.044, 0.4586), (-0.03144, -1.047, 0.3828), (0.02869, -1.044, 0.4586), (0.06303, -0.9988, 0.5117), (0.04584, -0.5205, 1.091), (-0.01426, -0.5546, 1.089), (-0.02283, -0.6318, 1.024), (-0.02283, -0.6347, 0.9481), (0.03727, -0.6318, 1.024), (0.07161, -0.5866, 1.077), (0.05729, -1.01, 0.02826), (-0.0008812, -1.044, 0.04352), (-0.02808, -1.121, -0.01593), (-0.05036, -1.124, -0.0885), (0.02939, -1.121, -0.03345), (0.07778, -1.076, 0.007202), (0.9491, -0.6555, 0.565), (1.012, -0.6271, 0.5706), (1.079, -0.6448, 0.4971), (1.081, -0.6245, 0.424), (1.044, -0.6915, 0.4834), (0.9876, -0.7084, 0.5341), (0.8444, -0.5536, 0.8844), (0.9058, -0.5228, 0.8762), (0.9639, -0.5524, 0.799), (0.9554, -0.5465, 0.7238), (0.9299, -0.6019, 0.799), (0.8814, -0.6103, 0.859), (0.932, -0.6572, 0.244), (0.9948, -0.6295, 0.2518), (1.064, -0.6452, 0.1793), (1.067, -0.6226, 0.1069), (1.028, -0.6913, 0.1633), (0.9708, -0.7093, 0.2122), (0.9519, -0.6379, 0.0777), (1.013, -0.6072, 0.06946), (1.071, -0.6367, -0.007751), (1.063, -0.6309, -0.08289), (1.037, -0.6863, -0.007751), (0.9889, -0.6946, 0.05225), (0.9358, -0.6164, 0.3779), (0.9972, -0.5857, 0.3696), (1.055, -0.6153, 0.2924), (1.047, -0.6094, 0.2172), (1.021, -0.6648, 0.2924), (0.9729, -0.6731, 0.3524), (0.6775, -0.4493, 1.006), (0.739, -0.4186, 0.9977), (0.7971, -0.4482, 0.9205), (0.7886, -0.4423, 0.8453), (0.7631, -0.4977, 0.9205), (0.7146, -0.5061, 0.9805), (0.9158, -0.627, -0.1255), (0.9786, -0.5996, -0.1165), (1.048, -0.6143, -0.1884), (1.053, -0.5905, -0.2603), (1.013, -0.66, -0.2056), (0.9548, -0.6786, -0.1578), (0.8415, -0.6414, 0.7158), (0.8362, -0.7094, 0.7275), (0.8865, -0.7725, 0.6665), (0.8788, -0.7887, 0.5928), (0.9196, -0.7243, 0.6525), (0.9083, -0.661, 0.696), (0.6647, -0.55, 1.005), (0.6588, -0.6188, 1.003), (0.7175, -0.6696, 0.9383), (0.7199, -0.6712, 0.8624), (0.7516, -0.6201, 0.9383), (0.7338, -0.5662, 0.9913), (0.9565, -0.7147, -0.3051), (0.9677, -0.7106, -0.3071), (0.9563, -0.7028, -0.3029), (0.9238, -0.6926, 0.065), (0.9349, -0.6877, 0.0708), (0.9245, -0.6806, 0.05927), (0.8354, -0.6327, 0.6483), (0.8459, -0.6257, 0.6592), (0.8382, -0.6204, 0.6376), (0.6938, -0.5355, 1.009), (0.7025, -0.5271, 1.021), (0.6986, -0.5243, 0.9976), (0.4905, -0.3958, 1.098), (0.4971, -0.3858, 1.107), (0.4975, -0.3861, 1.088), (0.3138, -0.2743, 1.028), (0.3182, -0.2629, 1.034), (0.3229, -0.2662, 1.022), (0.1992, -0.1954, 0.8964), (0.2016, -0.1829, 0.9001), (0.2099, -0.1887, 0.8926), (0.1357, -0.1516, 0.7011), (0.1368, -0.1386, 0.7035), (0.1474, -0.1459, 0.6987), (0.1131, -0.1359, 0.5709), (0.1137, -0.1229, 0.5726), (0.1251, -0.1307, 0.5692), (0.8832, -0.6566, 0.3975), (0.8782, -0.7242, 0.4114), (0.9271, -0.7892, 0.3513), (0.9178, -0.8078, 0.2783), (0.9599, -0.7415, 0.3351), (0.9495, -0.6768, 0.3768), (0.896, -0.6985, 0.2346), (0.8901, -0.7674, 0.2322), (0.9488, -0.8182, 0.1674), (0.9512, -0.8198, 0.09155), (0.9829, -0.7686, 0.1674), (0.9651, -0.7147, 0.2205), (0.8275, -0.6618, 0.5258), (0.8216, -0.7307, 0.5234), (0.8803, -0.7815, 0.4586), (0.8826, -0.7831, 0.3828), (0.9143, -0.7319, 0.4586), (0.8966, -0.678, 0.5117), (0.4927, -0.4213, 1.091), (0.4867, -0.4902, 1.089), (0.5455, -0.5409, 1.024), (0.5479, -0.5426, 0.9481), (0.5795, -0.4914, 1.024), (0.5617, -0.4375, 1.077), (0.9025, -0.6891, 0.02826), (0.8977, -0.7564, 0.04352), (0.9459, -0.8225, -0.01593), (0.9356, -0.8424, -0.0885), (0.9785, -0.7751, -0.03345), (0.9686, -0.7097, 0.007202), (0.9216, 0.4001, 0.565), (0.9239, 0.469, 0.5706), (0.9694, 0.5214, 0.4971), (0.952, 0.532, 0.424), (0.9959, 0.4692, 0.4834), (0.986, 0.4112, 0.5341), (0.7838, 0.3512, 0.8844), (0.7834, 0.4199, 0.8762), (0.8357, 0.459, 0.799), (0.8266, 0.454, 0.7238), (0.865, 0.4066, 0.799), (0.8511, 0.3594, 0.859), (0.9155, 0.384, 0.244), (0.9184, 0.4526, 0.2518), (0.963, 0.5072, 0.1793), (0.9442, 0.5204, 0.1069), (0.9888, 0.4554, 0.1633), (0.9795, 0.3958, 0.2122), (0.907, 0.4104, 0.0777), (0.9066, 0.4791, 0.06946), (0.9589, 0.5182, -0.007751), (0.9498, 0.5131, -0.08289), (0.9883, 0.4657, -0.007751), (0.9743, 0.4185, 0.05225), (0.8807, 0.4055, 0.3779), (0.8803, 0.4741, 0.3696), (0.9325, 0.5133, 0.2924), (0.9235, 0.5082, 0.2172), (0.9619, 0.4608, 0.2924), (0.9479, 0.4136, 0.3524), (0.6166, 0.2477, 1.006), (0.6162, 0.3164, 0.9977), (0.6684, 0.3555, 0.9205), (0.6594, 0.3504, 0.8453), (0.6978, 0.3031, 0.9205), (0.6838, 0.2559, 0.9805), (0.8813, 0.3829, -0.1255), (0.8845, 0.4514, -0.1165), (0.9285, 0.5072, -0.1884), (0.9091, 0.5218, -0.2603), (0.9539, 0.4555, -0.2056), (0.9449, 0.395, -0.1578), (0.8614, 0.3098, 0.7158), (0.92, 0.275, 0.7275), (0.9988, 0.2922, 0.6665), (1.01, 0.2781, 0.5928), (0.9703, 0.3432, 0.6525), (0.9084, 0.3611, 0.696), (0.7011, 0.1917, 1.005), (0.7603, 0.156, 1.003), (0.8318, 0.1862, 0.9383), (0.8343, 0.1876, 0.8624), (0.8024, 0.2386, 0.9383), (0.7463, 0.2465, 0.9913), (0.978, 0.3806, -0.3051), (0.9792, 0.3924, -0.3071), (0.9672, 0.3857, -0.3029), (0.9437, 0.361, 0.065), (0.9441, 0.3731, 0.0708), (0.9331, 0.3669, 0.05927), (0.8509, 0.3082, 0.6483), (0.8492, 0.3208, 0.6592), (0.841, 0.3161, 0.6376), (0.701, 0.2242, 1.009), (0.6974, 0.2358, 1.021), (0.6931, 0.2334, 0.9976), (0.4858, 0.1037, 1.098), (0.4798, 0.114, 1.107), (0.4802, 0.1142, 1.088), (0.2987, -0.00104, 1.028), (0.2904, 0.00786, 1.034), (0.2954, 0.01066, 1.022), (0.1772, -0.06896, 0.8964), (0.1671, -0.06131, 0.9001), (0.176, -0.05637, 0.8926), (0.1098, -0.1065, 0.7011), (0.09867, -0.09982, 0.7035), (0.11, -0.09349, 0.6987), (0.08584, -0.1198, 0.5709), (0.07438, -0.1135, 0.5726), (0.08648, -0.1068, 0.5692), (0.8934, 0.3405, 0.3975), (0.9518, 0.3061, 0.4114), (1.032, 0.3212, 0.3513), (1.044, 0.3046, 0.2783), (1.003, 0.3717, 0.3351), (0.9409, 0.391, 0.3768), (0.9367, 0.3335, 0.2346), (0.9959, 0.2977, 0.2322), (1.067, 0.3279, 0.1674), (1.07, 0.3293, 0.09155), (1.038, 0.3804, 0.1674), (0.9818, 0.3883, 0.2205), (0.8735, 0.2882, 0.5258), (0.9326, 0.2525, 0.5234), (1.004, 0.2827, 0.4586), (1.007, 0.2841, 0.3828), (0.9748, 0.3351, 0.4586), (0.9185, 0.343, 0.5117), (0.5096, 0.09433, 1.091), (0.5688, 0.05857, 1.089), (0.6403, 0.08879, 1.024), (0.6428, 0.09018, 0.9481), (0.611, 0.1412, 1.024), (0.5548, 0.1491, 1.077), (0.9311, 0.3435, 0.02826), (0.9893, 0.3094, 0.04352), (1.07, 0.3234, -0.01593), (1.083, 0.3054, -0.0885), (1.042, 0.3735, -0.03345), (0.9788, 0.3936, 0.007202), (0.3113, 1.014, 0.565), (0.261, 1.062, 0.5706), (0.2516, 1.13, 0.4971), (0.2321, 1.124, 0.424), (0.3082, 1.116, 0.4834), (0.3454, 1.07, 0.5341), (0.2571, 0.8786, 0.8844), (0.2053, 0.9236, 0.8762), (0.2103, 0.9887, 0.799), (0.2081, 0.9785, 0.7238), (0.2691, 0.9762, 0.799), (0.2954, 0.9345, 0.859), (0.3194, 0.9992, 0.244), (0.2697, 1.047, 0.2518), (0.258, 1.116, 0.1793), (0.2357, 1.111, 0.1069), (0.314, 1.101, 0.1633), (0.3527, 1.055, 0.2122), (0.2939, 1.01, 0.0777), (0.242, 1.055, 0.06946), (0.2471, 1.12, -0.007751), (0.2449, 1.11, -0.08289), (0.3059, 1.108, -0.007751), (0.3321, 1.066, 0.05225), (0.2802, 0.9872, 0.3779), (0.2283, 1.032, 0.3696), (0.2334, 1.097, 0.2924), (0.2312, 1.087, 0.2172), (0.2922, 1.085, 0.2924), (0.3184, 1.043, 0.3524), (0.2247, 0.6846, 1.006), (0.1728, 0.7296, 0.9977), (0.1778, 0.7947, 0.9205), (0.1757, 0.7845, 0.8453), (0.2366, 0.7822, 0.9205), (0.2629, 0.7405, 0.9805), (0.2976, 0.9727, -0.1255), (0.2482, 1.02, -0.1165), (0.2353, 1.09, -0.1884), (0.2115, 1.085, -0.2603), (0.2909, 1.075, -0.2056), (0.3304, 1.029, -0.1578), (0.3394, 0.9096, 0.7158), (0.4042, 0.9307, 0.7275), (0.4433, 1.001, 0.6665), (0.4612, 1.0, 0.5928), (0.3861, 1.013, 0.6525), (0.3319, 0.9788, 0.696), (0.3225, 0.7112, 1.005), (0.3884, 0.7321, 1.003), (0.4129, 0.8058, 0.9383), (0.4135, 0.8086, 0.8624), (0.3541, 0.8183, 0.9383), (0.3111, 0.7813, 0.9913), (0.3631, 1.044, -0.3051), (0.355, 1.053, -0.3071), (0.3521, 1.039, -0.3029), (0.3552, 1.005, 0.065), (0.3464, 1.014, 0.0708), (0.3438, 1.001, 0.05927), (0.3337, 0.9006, 0.6483), (0.3232, 0.9077, 0.6592), (0.3212, 0.8985, 0.6376), (0.2981, 0.7326, 1.009), (0.2869, 0.7374, 1.021), (0.2859, 0.7327, 0.9976), (0.2468, 0.4913, 1.098), (0.235, 0.4936, 1.107), (0.2351, 0.494, 1.088), (0.2021, 0.2816, 1.028), (0.19, 0.2812, 1.034), (0.1912, 0.2868, 1.022), (0.1731, 0.1455, 0.8964), (0.1607, 0.1429, 0.9001), (0.1628, 0.1528, 0.8926), (0.1569, 0.07005, 0.7011), (0.1445, 0.06606, 0.7035), (0.1472, 0.07874, 0.6987), (0.1511, 0.04322, 0.5709), (0.1388, 0.03876, 0.5726), (0.1417, 0.05229, 0.5692), (0.3375, 0.9539, 0.3975), (0.4018, 0.9751, 0.4114), (0.4432, 1.045, 0.3513), (0.4639, 1.044, 0.2783), (0.3866, 1.057, 0.3351), (0.3308, 1.023, 0.3768), (0.3713, 0.9818, 0.2346), (0.4372, 1.003, 0.2322), (0.4616, 1.076, 0.1674), (0.4622, 1.079, 0.09155), (0.4028, 1.089, 0.1674), (0.3598, 1.052, 0.2205), (0.3636, 0.9044, 0.5258), (0.4295, 0.9253, 0.5234), (0.4539, 0.999, 0.4586), (0.4545, 1.002, 0.3828), (0.3952, 1.012, 0.4586), (0.3521, 0.9745, 0.5117), (0.2695, 0.5031, 1.091), (0.3354, 0.524, 1.089), (0.3599, 0.5977, 1.024), (0.3605, 0.6005, 0.9481), (0.3011, 0.6101, 1.024), (0.2581, 0.5731, 1.077), (0.3601, 0.9842, 0.02826), (0.4241, 1.005, 0.04352), (0.4668, 1.075, -0.01593), (0.4891, 1.073, -0.0885), (0.4105, 1.087, -0.03345), (0.3538, 1.053, 0.007202), (-0.6028, 0.8029, 0.565), (-0.671, 0.7925, 0.5706), (-0.7309, 0.8278, 0.4971), (-0.7381, 0.8087, 0.424), (-0.6843, 0.8633, 0.4834), (-0.6255, 0.8642, 0.5341), (-0.5297, 0.6763, 0.8844), (-0.5971, 0.6634, 0.8762), (-0.6451, 0.7076, 0.799), (-0.6385, 0.6996, 0.7238), (-0.5989, 0.7461, 0.799), (-0.5499, 0.7409, 0.859), (-0.5858, 0.7998, 0.244), (-0.6539, 0.7902, 0.2518), (-0.7157, 0.824, 0.1793), (-0.7253, 0.8032, 0.1069), (-0.6694, 0.8588, 0.1633), (-0.6091, 0.8605, 0.2122), (-0.6103, 0.7866, 0.0777), (-0.6777, 0.7737, 0.06946), (-0.7257, 0.818, -0.007751), (-0.7191, 0.81, -0.08289), (-0.6795, 0.8564, -0.007751), (-0.6306, 0.8513, 0.05225), (-0.6007, 0.7616, 0.3779), (-0.6681, 0.7487, 0.3696), (-0.7161, 0.793, 0.2924), (-0.7095, 0.785, 0.2172), (-0.6699, 0.8314, 0.2924), (-0.6209, 0.8263, 0.3524), (-0.3974, 0.5307, 1.006), (-0.4649, 0.5178, 0.9977), (-0.5129, 0.562, 0.9205), (-0.5062, 0.5541, 0.8453), (-0.4667, 0.6005, 0.9205), (-0.4177, 0.5953, 0.9805), (-0.5785, 0.7663, -0.1255), (-0.6465, 0.757, -0.1165), (-0.7094, 0.7901, -0.1884), (-0.7202, 0.7683, -0.2603), (-0.6632, 0.8245, -0.2056), (-0.6021, 0.8267, -0.1578), (-0.5031, 0.7601, 0.7158), (-0.4795, 0.8241, 0.7275), (-0.5108, 0.8984, 0.6665), (-0.499, 0.912, 0.5928), (-0.5558, 0.861, 0.6525), (-0.5621, 0.797, 0.696), (-0.3578, 0.624, 1.005), (-0.3334, 0.6887, 1.003), (-0.3761, 0.7536, 0.9383), (-0.378, 0.7558, 0.8624), (-0.4224, 0.7151, 0.9383), (-0.4199, 0.6584, 0.9913), (-0.5939, 0.8618, -0.3051), (-0.6058, 0.8609, -0.3071), (-0.5969, 0.8503, -0.3029), (-0.5684, 0.8317, 0.065), (-0.5804, 0.8299, 0.0708), (-0.5723, 0.8203, 0.05927), (-0.4996, 0.75, 0.6483), (-0.5116, 0.7462, 0.6592), (-0.5056, 0.7389, 0.6376), (-0.3897, 0.618, 1.009), (-0.4004, 0.6123, 1.021), (-0.3973, 0.6086, 0.9976), (-0.232, 0.4284, 1.098), (-0.241, 0.4206, 1.107), (-0.2413, 0.4209, 1.088), (-0.0949, 0.2635, 1.028), (-0.1021, 0.2537, 1.034), (-0.1058, 0.2581, 1.022), (-0.005962, 0.1564, 0.8964), (-0.01163, 0.1451, 0.9001), (-0.0181, 0.1529, 0.8926), (0.04322, 0.09702, 0.7011), (0.03867, 0.08481, 0.7035), (0.03041, 0.09478, 0.6987), (0.06069, 0.07585, 0.5709), (0.0566, 0.06343, 0.5726), (0.04776, 0.07406, 0.5692), (-0.5391, 0.786, 0.3975), (-0.5159, 0.8496, 0.4114), (-0.5454, 0.9255, 0.3513), (-0.5313, 0.9409, 0.2783), (-0.5898, 0.8885, 0.3351), (-0.5974, 0.8234, 0.3768), (-0.5401, 0.8298, 0.2346), (-0.5157, 0.8945, 0.2322), (-0.5584, 0.9593, 0.1674), (-0.5603, 0.9615, 0.09155), (-0.6047, 0.9209, 0.1674), (-0.6022, 0.8642, 0.2205), (-0.4841, 0.7759, 0.5258), (-0.4597, 0.8406, 0.5234), (-0.5024, 0.9054, 0.4586), (-0.5042, 0.9076, 0.3828), (-0.5486, 0.867, 0.4586), (-0.5462, 0.8103, 0.5117), (-0.2271, 0.4535, 1.091), (-0.2027, 0.5182, 1.089), (-0.2455, 0.583, 1.024), (-0.2473, 0.5852, 0.9481), (-0.2917, 0.5446, 1.024), (-0.2892, 0.4879, 1.077), (-0.5489, 0.8225, 0.02826), (-0.526, 0.886, 0.04352), (-0.5544, 0.9627, -0.01593), (-0.5391, 0.9791, -0.0885), (-0.5986, 0.9259, -0.03345), (-0.6069, 0.8603, 0.007202)], [], [(1, 0, 10), (10, 0, 9), (11, 2, 1), (10, 11, 1), (12, 3, 2), (11, 12, 2), (13, 4, 3), (12, 13, 3), (14, 5, 4), (13, 14, 4), (15, 6, 5), (14, 15, 5), (16, 7, 6), (15, 16, 6), (17, 8, 7), (16, 17, 7), (9, 0, 8), (17, 9, 8), (19, 10, 9), (18, 19, 9), (20, 11, 10), (19, 20, 10), (21, 12, 11), (20, 21, 11), (22, 13, 12), (21, 22, 12), (23, 14, 13), (22, 23, 13), (24, 15, 14), (23, 24, 14), (25, 16, 15), (24, 25, 15), (26, 17, 16), (25, 26, 16), (18, 9, 17), (26, 18, 17), (28, 19, 18), (27, 28, 18), (29, 20, 19), (28, 29, 19), (30, 21, 20), (29, 30, 20), (31, 22, 21), (30, 31, 21), (32, 23, 22), (31, 32, 22), (33, 24, 23), (32, 33, 23), (34, 25, 24), (33, 34, 24), (35, 26, 25), (34, 35, 25), (27, 18, 26), (35, 27, 26), (37, 28, 27), (36, 37, 27), (38, 29, 28), (37, 38, 28), (39, 30, 29), (38, 39, 29), (40, 31, 30), (39, 40, 30), (41, 32, 31), (40, 41, 31), (42, 33, 32), (41, 42, 32), (43, 34, 33), (42, 43, 33), (44, 35, 34), (43, 44, 34), (36, 27, 35), (44, 36, 35), (36, 37, 38), (44, 36, 38), (38, 39, 44), (43, 44, 39), (39, 42, 43), (42, 39, 40), (41, 42, 40), (45, 50, 46), (50, 47, 46), (50, 49, 47), (49, 48, 47), (51, 56, 52), (56, 53, 52), (56, 55, 53), (55, 54, 53), (57, 62, 58), (62, 59, 58), (62, 61, 59), (61, 60, 59), (63, 68, 64), (68, 65, 64), (68, 67, 65), (67, 66, 65), (69, 74, 70), (74, 71, 70), (74, 73, 71), (73, 72, 71), (75, 80, 76), (80, 77, 76), (80, 79, 77), (79, 78, 77), (81, 86, 82), (86, 83, 82), (86, 85, 83), (85, 84, 83), (88, 92, 87), (88, 89, 92), (89, 91, 92), (89, 90, 91), (94, 98, 93), (94, 95, 98), (95, 97, 98), (95, 96, 97), (99, 100, 103), (99, 103, 102), (100, 101, 104), (100, 104, 103), (101, 99, 102), (101, 102, 104), (102, 103, 106), (102, 106, 105), (103, 104, 107), (103, 107, 106), (104, 102, 105), (104, 105, 107), (105, 106, 109), (105, 109, 108), (106, 107, 110), (106, 110, 109), (107, 105, 108), (107, 108, 110), (108, 109, 112), (108, 112, 111), (109, 110, 113), (109, 113, 112), (110, 108, 111), (110, 111, 113), (111, 112, 115), (111, 115, 114), (112, 113, 116), (112, 116, 115), (113, 111, 114), (113, 114, 116), (114, 115, 118), (114, 118, 117), (115, 116, 119), (115, 119, 118), (116, 114, 117), (116, 117, 119), (117, 118, 121), (117, 121, 120), (118, 119, 122), (118, 122, 121), (119, 117, 120), (119, 120, 122), (120, 121, 124), (120, 124, 123), (121, 122, 125), (121, 125, 124), (122, 120, 123), (122, 123, 125), (127, 131, 126), (127, 128, 131), (128, 130, 131), (128, 129, 130), (133, 137, 132), (133, 134, 137), (134, 136, 137), (134, 135, 136), (139, 143, 138), (139, 140, 143), (140, 142, 143), (140, 141, 142), (145, 149, 144), (145, 146, 149), (146, 148, 149), (146, 147, 148), (151, 155, 150), (151, 152, 155), (152, 154, 155), (152, 153, 154), (156, 161, 157), (161, 158, 157), (161, 160, 158), (160, 159, 158), (162, 167, 163), (167, 164, 163), (167, 166, 164), (166, 165, 164), (168, 173, 169), (173, 170, 169), (173, 172, 170), (172, 171, 170), (174, 179, 175), (179, 176, 175), (179, 178, 176), (178, 177, 176), (180, 185, 181), (185, 182, 181), (185, 184, 182), (184, 183, 182), (186, 191, 187), (191, 188, 187), (191, 190, 188), (190, 189, 188), (192, 197, 193), (197, 194, 193), (197, 196, 194), (196, 195, 194), (199, 203, 198), (199, 200, 203), (200, 202, 203), (200, 201, 202), (205, 209, 204), (205, 206, 209), (206, 208, 209), (206, 207, 208), (210, 211, 214), (210, 214, 213), (211, 212, 215), (211, 215, 214), (212, 210, 213), (212, 213, 215), (213, 214, 217), (213, 217, 216), (214, 215, 218), (214, 218, 217), (215, 213, 216), (215, 216, 218), (216, 217, 220), (216, 220, 219), (217, 218, 221), (217, 221, 220), (218, 216, 219), (218, 219, 221), (219, 220, 223), (219, 223, 222), (220, 221, 224), (220, 224, 223), (221, 219, 222), (221, 222, 224), (222, 223, 226), (222, 226, 225), (223, 224, 227), (223, 227, 226), (224, 222, 225), (224, 225, 227), (225, 226, 229), (225, 229, 228), (226, 227, 230), (226, 230, 229), (227, 225, 228), (227, 228, 230), (228, 229, 232), (228, 232, 231), (229, 230, 233), (229, 233, 232), (230, 228, 231), (230, 231, 233), (231, 232, 235), (231, 235, 234), (232, 233, 236), (232, 236, 235), (233, 231, 234), (233, 234, 236), (238, 242, 237), (238, 239, 242), (239, 241, 242), (239, 240, 241), (244, 248, 243), (244, 245, 248), (245, 247, 248), (245, 246, 247), (250, 254, 249), (250, 251, 254), (251, 253, 254), (251, 252, 253), (256, 260, 255), (256, 257, 260), (257, 259, 260), (257, 258, 259), (262, 266, 261), (262, 263, 266), (263, 265, 266), (263, 264, 265), (267, 272, 268), (272, 269, 268), (272, 271, 269), (271, 270, 269), (273, 278, 274), (278, 275, 274), (278, 277, 275), (277, 276, 275), (279, 284, 280), (284, 281, 280), (284, 283, 281), (283, 282, 281), (285, 290, 286), (290, 287, 286), (290, 289, 287), (289, 288, 287), (291, 296, 292), (296, 293, 292), (296, 295, 293), (295, 294, 293), (297, 302, 298), (302, 299, 298), (302, 301, 299), (301, 300, 299), (303, 308, 304), (308, 305, 304), (308, 307, 305), (307, 306, 305), (310, 314, 309), (310, 311, 314), (311, 313, 314), (311, 312, 313), (316, 320, 315), (316, 317, 320), (317, 319, 320), (317, 318, 319), (321, 322, 325), (321, 325, 324), (322, 323, 326), (322, 326, 325), (323, 321, 324), (323, 324, 326), (324, 325, 328), (324, 328, 327), (325, 326, 329), (325, 329, 328), (326, 324, 327), (326, 327, 329), (327, 328, 331), (327, 331, 330), (328, 329, 332), (328, 332, 331), (329, 327, 330), (329, 330, 332), (330, 331, 334), (330, 334, 333), (331, 332, 335), (331, 335, 334), (332, 330, 333), (332, 333, 335), (333, 334, 337), (333, 337, 336), (334, 335, 338), (334, 338, 337), (335, 333, 336), (335, 336, 338), (336, 337, 340), (336, 340, 339), (337, 338, 341), (337, 341, 340), (338, 336, 339), (338, 339, 341), (339, 340, 343), (339, 343, 342), (340, 341, 344), (340, 344, 343), (341, 339, 342), (341, 342, 344), (342, 343, 346), (342, 346, 345), (343, 344, 347), (343, 347, 346), (344, 342, 345), (344, 345, 347), (349, 353, 348), (349, 350, 353), (350, 352, 353), (350, 351, 352), (355, 359, 354), (355, 356, 359), (356, 358, 359), (356, 357, 358), (361, 365, 360), (361, 362, 365), (362, 364, 365), (362, 363, 364), (367, 371, 366), (367, 368, 371), (368, 370, 371), (368, 369, 370), (373, 377, 372), (373, 374, 377), (374, 376, 377), (374, 375, 376), (378, 383, 379), (383, 380, 379), (383, 382, 380), (382, 381, 380), (384, 389, 385), (389, 386, 385), (389, 388, 386), (388, 387, 386), (390, 395, 391), (395, 392, 391), (395, 394, 392), (394, 393, 392), (396, 401, 397), (401, 398, 397), (401, 400, 398), (400, 399, 398), (402, 407, 403), (407, 404, 403), (407, 406, 404), (406, 405, 404), (408, 413, 409), (413, 410, 409), (413, 412, 410), (412, 411, 410), (414, 419, 415), (419, 416, 415), (419, 418, 416), (418, 417, 416), (421, 425, 420), (421, 422, 425), (422, 424, 425), (422, 423, 424), (427, 431, 426), (427, 428, 431), (428, 430, 431), (428, 429, 430), (432, 433, 436), (432, 436, 435), (433, 434, 437), (433, 437, 436), (434, 432, 435), (434, 435, 437), (435, 436, 439), (435, 439, 438), (436, 437, 440), (436, 440, 439), (437, 435, 438), (437, 438, 440), (438, 439, 442), (438, 442, 441), (439, 440, 443), (439, 443, 442), (440, 438, 441), (440, 441, 443), (441, 442, 445), (441, 445, 444), (442, 443, 446), (442, 446, 445), (443, 441, 444), (443, 444, 446), (444, 445, 448), (444, 448, 447), (445, 446, 449), (445, 449, 448), (446, 444, 447), (446, 447, 449), (447, 448, 451), (447, 451, 450), (448, 449, 452), (448, 452, 451), (449, 447, 450), (449, 450, 452), (450, 451, 454), (450, 454, 453), (451, 452, 455), (451, 455, 454), (452, 450, 453), (452, 453, 455), (453, 454, 457), (453, 457, 456), (454, 455, 458), (454, 458, 457), (455, 453, 456), (455, 456, 458), (460, 464, 459), (460, 461, 464), (461, 463, 464), (461, 462, 463), (466, 470, 465), (466, 467, 470), (467, 469, 470), (467, 468, 469), (472, 476, 471), (472, 473, 476), (473, 475, 476), (473, 474, 475), (478, 482, 477), (478, 479, 482), (479, 481, 482), (479, 480, 481), (484, 488, 483), (484, 485, 488), (485, 487, 488), (485, 486, 487), (489, 494, 490), (494, 491, 490), (494, 493, 491), (493, 492, 491), (495, 500, 496), (500, 497, 496), (500, 499, 497), (499, 498, 497), (501, 506, 502), (506, 503, 502), (506, 505, 503), (505, 504, 503), (507, 512, 508), (512, 509, 508), (512, 511, 509), (511, 510, 509), (513, 518, 514), (518, 515, 514), (518, 517, 515), (517, 516, 515), (519, 524, 520), (524, 521, 520), (524, 523, 521), (523, 522, 521), (525, 530, 526), (530, 527, 526), (530, 529, 527), (529, 528, 527), (532, 536, 531), (532, 533, 536), (533, 535, 536), (533, 534, 535), (538, 542, 537), (538, 539, 542), (539, 541, 542), (539, 540, 541), (543, 544, 547), (543, 547, 546), (544, 545, 548), (544, 548, 547), (545, 543, 546), (545, 546, 548), (546, 547, 550), (546, 550, 549), (547, 548, 551), (547, 551, 550), (548, 546, 549), (548, 549, 551), (549, 550, 553), (549, 553, 552), (550, 551, 554), (550, 554, 553), (551, 549, 552), (551, 552, 554), (552, 553, 556), (552, 556, 555), (553, 554, 557), (553, 557, 556), (554, 552, 555), (554, 555, 557), (555, 556, 559), (555, 559, 558), (556, 557, 560), (556, 560, 559), (557, 555, 558), (557, 558, 560), (558, 559, 562), (558, 562, 561), (559, 560, 563), (559, 563, 562), (560, 558, 561), (560, 561, 563), (561, 562, 565), (561, 565, 564), (562, 563, 566), (562, 566, 565), (563, 561, 564), (563, 564, 566), (564, 565, 568), (564, 568, 567), (565, 566, 569), (565, 569, 568), (566, 564, 567), (566, 567, 569), (571, 575, 570), (571, 572, 575), (572, 574, 575), (572, 573, 574), (577, 581, 576), (577, 578, 581), (578, 580, 581), (578, 579, 580), (583, 587, 582), (583, 584, 587), (584, 586, 587), (584, 585, 586), (589, 593, 588), (589, 590, 593), (590, 592, 593), (590, 591, 592), (595, 599, 594), (595, 596, 599), (596, 598, 599), (596, 597, 598), (600, 605, 601), (605, 602, 601), (605, 604, 602), (604, 603, 602), (606, 611, 607), (611, 608, 607), (611, 610, 608), (610, 609, 608), (612, 617, 613), (617, 614, 613), (617, 616, 614), (616, 615, 614), (618, 623, 619), (623, 620, 619), (623, 622, 620), (622, 621, 620), (624, 629, 625), (629, 626, 625), (629, 628, 626), (628, 627, 626), (630, 635, 631), (635, 632, 631), (635, 634, 632), (634, 633, 632), (636, 641, 637), (641, 638, 637), (641, 640, 638), (640, 639, 638), (643, 647, 642), (643, 644, 647), (644, 646, 647), (644, 645, 646), (649, 653, 648), (649, 650, 653), (650, 652, 653), (650, 651, 652), (654, 655, 658), (654, 658, 657), (655, 656, 659), (655, 659, 658), (656, 654, 657), (656, 657, 659), (657, 658, 661), (657, 661, 660), (658, 659, 662), (658, 662, 661), (659, 657, 660), (659, 660, 662), (660, 661, 664), (660, 664, 663), (661, 662, 665), (661, 665, 664), (662, 660, 663), (662, 663, 665), (663, 664, 667), (663, 667, 666), (664, 665, 668), (664, 668, 667), (665, 663, 666), (665, 666, 668), (666, 667, 670), (666, 670, 669), (667, 668, 671), (667, 671, 670), (668, 666, 669), (668, 669, 671), (669, 670, 673), (669, 673, 672), (670, 671, 674), (670, 674, 673), (671, 669, 672), (671, 672, 674), (672, 673, 676), (672, 676, 675), (673, 674, 677), (673, 677, 676), (674, 672, 675), (674, 675, 677), (675, 676, 679), (675, 679, 678), (676, 677, 680), (676, 680, 679), (677, 675, 678), (677, 678, 680), (682, 686, 681), (682, 683, 686), (683, 685, 686), (683, 684, 685), (688, 692, 687), (688, 689, 692), (689, 691, 692), (689, 690, 691), (694, 698, 693), (694, 695, 698), (695, 697, 698), (695, 696, 697), (700, 704, 699), (700, 701, 704), (701, 703, 704), (701, 702, 703), (706, 710, 705), (706, 707, 710), (707, 709, 710), (707, 708, 709), (711, 716, 712), (716, 713, 712), (716, 715, 713), (715, 714, 713), (717, 722, 718), (722, 719, 718), (722, 721, 719), (721, 720, 719), (723, 728, 724), (728, 725, 724), (728, 727, 725), (727, 726, 725), (729, 734, 730), (734, 731, 730), (734, 733, 731), (733, 732, 731), (735, 740, 736), (740, 737, 736), (740, 739, 737), (739, 738, 737), (741, 746, 742), (746, 743, 742), (746, 745, 743), (745, 744, 743), (747, 752, 748), (752, 749, 748), (752, 751, 749), (751, 750, 749), (754, 758, 753), (754, 755, 758), (755, 757, 758), (755, 756, 757), (760, 764, 759), (760, 761, 764), (761, 763, 764), (761, 762, 763), (765, 766, 769), (765, 769, 768), (766, 767, 770), (766, 770, 769), (767, 765, 768), (767, 768, 770), (768, 769, 772), (768, 772, 771), (769, 770, 773), (769, 773, 772), (770, 768, 771), (770, 771, 773), (771, 772, 775), (771, 775, 774), (772, 773, 776), (772, 776, 775), (773, 771, 774), (773, 774, 776), (774, 775, 778), (774, 778, 777), (775, 776, 779), (775, 779, 778), (776, 774, 777), (776, 777, 779), (777, 778, 781), (777, 781, 780), (778, 779, 782), (778, 782, 781), (779, 777, 780), (779, 780, 782), (780, 781, 784), (780, 784, 783), (781, 782, 785), (781, 785, 784), (782, 780, 783), (782, 783, 785), (783, 784, 787), (783, 787, 786), (784, 785, 788), (784, 788, 787), (785, 783, 786), (785, 786, 788), (786, 787, 790), (786, 790, 789), (787, 788, 791), (787, 791, 790), (788, 786, 789), (788, 789, 791), (793, 797, 792), (793, 794, 797), (794, 796, 797), (794, 795, 796), (799, 803, 798), (799, 800, 803), (800, 802, 803), (800, 801, 802), (805, 809, 804), (805, 806, 809), (806, 808, 809), (806, 807, 808), (811, 815, 810), (811, 812, 815), (812, 814, 815), (812, 813, 814), (817, 821, 816), (817, 818, 821), (818, 820, 821), (818, 819, 820), (822, 827, 823), (827, 824, 823), (827, 826, 824), (826, 825, 824), (828, 833, 829), (833, 830, 829), (833, 832, 830), (832, 831, 830), (834, 839, 835), (839, 836, 835), (839, 838, 836), (838, 837, 836), (840, 845, 841), (845, 842, 841), (845, 844, 842), (844, 843, 842), (846, 851, 847), (851, 848, 847), (851, 850, 848), (850, 849, 848), (852, 857, 853), (857, 854, 853), (857, 856, 854), (856, 855, 854), (858, 863, 859), (863, 860, 859), (863, 862, 860), (862, 861, 860), (865, 869, 864), (865, 866, 869), (866, 868, 869), (866, 867, 868), (871, 875, 870), (871, 872, 875), (872, 874, 875), (872, 873, 874), (876, 877, 880), (876, 880, 879), (877, 878, 881), (877, 881, 880), (878, 876, 879), (878, 879, 881), (879, 880, 883), (879, 883, 882), (880, 881, 884), (880, 884, 883), (881, 879, 882), (881, 882, 884), (882, 883, 886), (882, 886, 885), (883, 884, 887), (883, 887, 886), (884, 882, 885), (884, 885, 887), (885, 886, 889), (885, 889, 888), (886, 887, 890), (886, 890, 889), (887, 885, 888), (887, 888, 890), (888, 889, 892), (888, 892, 891), (889, 890, 893), (889, 893, 892), (890, 888, 891), (890, 891, 893), (891, 892, 895), (891, 895, 894), (892, 893, 896), (892, 896, 895), (893, 891, 894), (893, 894, 896), (894, 895, 898), (894, 898, 897), (895, 896, 899), (895, 899, 898), (896, 894, 897), (896, 897, 899), (897, 898, 901), (897, 901, 900), (898, 899, 902), (898, 902, 901), (899, 897, 900), (899, 900, 902), (904, 908, 903), (904, 905, 908), (905, 907, 908), (905, 906, 907), (910, 914, 909), (910, 911, 914), (911, 913, 914), (911, 912, 913), (916, 920, 915), (916, 917, 920), (917, 919, 920), (917, 918, 919), (922, 926, 921), (922, 923, 926), (923, 925, 926), (923, 924, 925), (928, 932, 927), (928, 929, 932), (929, 931, 932), (929, 930, 931), (933, 938, 934), (938, 935, 934), (938, 937, 935), (937, 936, 935), (939, 944, 940), (944, 941, 940), (944, 943, 941), (943, 942, 941), (945, 950, 946), (950, 947, 946), (950, 949, 947), (949, 948, 947), (951, 956, 952), (956, 953, 952), (956, 955, 953), (955, 954, 953), (957, 962, 958), (962, 959, 958), (962, 961, 959), (961, 960, 959), (963, 968, 964), (968, 965, 964), (968, 967, 965), (967, 966, 965), (969, 974, 970), (974, 971, 970), (974, 973, 971), (973, 972, 971), (976, 980, 975), (976, 977, 980), (977, 979, 980), (977, 978, 979), (982, 986, 981), (982, 983, 986), (983, 985, 986), (983, 984, 985), (987, 988, 991), (987, 991, 990), (988, 989, 992), (988, 992, 991), (989, 987, 990), (989, 990, 992), (990, 991, 994), (990, 994, 993), (991, 992, 995), (991, 995, 994), (992, 990, 993), (992, 993, 995), (993, 994, 997), (993, 997, 996), (994, 995, 998), (994, 998, 997), (995, 993, 996), (995, 996, 998), (996, 997, 1000), (996, 1000, 999), (997, 998, 1001), (997, 1001, 1000), (998, 996, 999), (998, 999, 1001), (999, 1000, 1003), (999, 1003, 1002), (1000, 1001, 1004), (1000, 1004, 1003), (1001, 999, 1002), (1001, 1002, 1004), (1002, 1003, 1006), (1002, 1006, 1005), (1003, 1004, 1007), (1003, 1007, 1006), (1004, 1002, 1005), (1004, 1005, 1007), (1005, 1006, 1009), (1005, 1009, 1008), (1006, 1007, 1010), (1006, 1010, 1009), (1007, 1005, 1008), (1007, 1008, 1010), (1008, 1009, 1012), (1008, 1012, 1011), (1009, 1010, 1013), (1009, 1013, 1012), (1010, 1008, 1011), (1010, 1011, 1013), (1015, 1019, 1014), (1015, 1016, 1019), (1016, 1018, 1019), (1016, 1017, 1018), (1021, 1025, 1020), (1021, 1022, 1025), (1022, 1024, 1025), (1022, 1023, 1024), (1027, 1031, 1026), (1027, 1028, 1031), (1028, 1030, 1031), (1028, 1029, 1030), (1033, 1037, 1032), (1033, 1034, 1037), (1034, 1036, 1037), (1034, 1035, 1036), (1039, 1043, 1038), (1039, 1040, 1043), (1040, 1042, 1043), (1040, 1041, 1042), (1044, 1049, 1045), (1049, 1046, 1045), (1049, 1048, 1046), (1048, 1047, 1046), (1050, 1055, 1051), (1055, 1052, 1051), (1055, 1054, 1052), (1054, 1053, 1052), (1056, 1061, 1057), (1061, 1058, 1057), (1061, 1060, 1058), (1060, 1059, 1058), (1062, 1067, 1063), (1067, 1064, 1063), (1067, 1066, 1064), (1066, 1065, 1064), (1068, 1073, 1069), (1073, 1070, 1069), (1073, 1072, 1070), (1072, 1071, 1070), (1074, 1079, 1075), (1079, 1076, 1075), (1079, 1078, 1076), (1078, 1077, 1076), (1080, 1085, 1081), (1085, 1082, 1081), (1085, 1084, 1082), (1084, 1083, 1082), (1087, 1091, 1086), (1087, 1088, 1091), (1088, 1090, 1091), (1088, 1089, 1090), (1093, 1097, 1092), (1093, 1094, 1097), (1094, 1096, 1097), (1094, 1095, 1096), (1098, 1099, 1102), (1098, 1102, 1101), (1099, 1100, 1103), (1099, 1103, 1102), (1100, 1098, 1101), (1100, 1101, 1103), (1101, 1102, 1105), (1101, 1105, 1104), (1102, 1103, 1106), (1102, 1106, 1105), (1103, 1101, 1104), (1103, 1104, 1106), (1104, 1105, 1108), (1104, 1108, 1107), (1105, 1106, 1109), (1105, 1109, 1108), (1106, 1104, 1107), (1106, 1107, 1109), (1107, 1108, 1111), (1107, 1111, 1110), (1108, 1109, 1112), (1108, 1112, 1111), (1109, 1107, 1110), (1109, 1110, 1112), (1110, 1111, 1114), (1110, 1114, 1113), (1111, 1112, 1115), (1111, 1115, 1114), (1112, 1110, 1113), (1112, 1113, 1115), (1113, 1114, 1117), (1113, 1117, 1116), (1114, 1115, 1118), (1114, 1118, 1117), (1115, 1113, 1116), (1115, 1116, 1118), (1116, 1117, 1120), (1116, 1120, 1119), (1117, 1118, 1121), (1117, 1121, 1120), (1118, 1116, 1119), (1118, 1119, 1121), (1119, 1120, 1123), (1119, 1123, 1122), (1120, 1121, 1124), (1120, 1124, 1123), (1121, 1119, 1122), (1121, 1122, 1124), (1126, 1130, 1125), (1126, 1127, 1130), (1127, 1129, 1130), (1127, 1128, 1129), (1132, 1136, 1131), (1132, 1133, 1136), (1133, 1135, 1136), (1133, 1134, 1135), (1138, 1142, 1137), (1138, 1139, 1142), (1139, 1141, 1142), (1139, 1140, 1141), (1144, 1148, 1143), (1144, 1145, 1148), (1145, 1147, 1148), (1145, 1146, 1147), (1150, 1154, 1149), (1150, 1151, 1154), (1151, 1153, 1154), (1151, 1152, 1153), (1155, 1160, 1156), (1160, 1157, 1156), (1160, 1159, 1157), (1159, 1158, 1157), (1161, 1166, 1162), (1166, 1163, 1162), (1166, 1165, 1163), (1165, 1164, 1163), (1167, 1172, 1168), (1172, 1169, 1168), (1172, 1171, 1169), (1171, 1170, 1169), (1173, 1178, 1174), (1178, 1175, 1174), (1178, 1177, 1175), (1177, 1176, 1175), (1179, 1184, 1180), (1184, 1181, 1180), (1184, 1183, 1181), (1183, 1182, 1181), (1185, 1190, 1186), (1190, 1187, 1186), (1190, 1189, 1187), (1189, 1188, 1187), (1191, 1196, 1192), (1196, 1193, 1192), (1196, 1195, 1193), (1195, 1194, 1193), (1198, 1202, 1197), (1198, 1199, 1202), (1199, 1201, 1202), (1199, 1200, 1201), (1204, 1208, 1203), (1204, 1205, 1208), (1205, 1207, 1208), (1205, 1206, 1207), (1209, 1210, 1213), (1209, 1213, 1212), (1210, 1211, 1214), (1210, 1214, 1213), (1211, 1209, 1212), (1211, 1212, 1214), (1212, 1213, 1216), (1212, 1216, 1215), (1213, 1214, 1217), (1213, 1217, 1216), (1214, 1212, 1215), (1214, 1215, 1217), (1215, 1216, 1219), (1215, 1219, 1218), (1216, 1217, 1220), (1216, 1220, 1219), (1217, 1215, 1218), (1217, 1218, 1220), (1218, 1219, 1222), (1218, 1222, 1221), (1219, 1220, 1223), (1219, 1223, 1222), (1220, 1218, 1221), (1220, 1221, 1223), (1221, 1222, 1225), (1221, 1225, 1224), (1222, 1223, 1226), (1222, 1226, 1225), (1223, 1221, 1224), (1223, 1224, 1226), (1224, 1225, 1228), (1224, 1228, 1227), (1225, 1226, 1229), (1225, 1229, 1228), (1226, 1224, 1227), (1226, 1227, 1229), (1227, 1228, 1231), (1227, 1231, 1230), (1228, 1229, 1232), (1228, 1232, 1231), (1229, 1227, 1230), (1229, 1230, 1232), (1230, 1231, 1234), (1230, 1234, 1233), (1231, 1232, 1235), (1231, 1235, 1234), (1232, 1230, 1233), (1232, 1233, 1235), (1237, 1241, 1236), (1237, 1238, 1241), (1238, 1240, 1241), (1238, 1239, 1240), (1243, 1247, 1242), (1243, 1244, 1247), (1244, 1246, 1247), (1244, 1245, 1246), (1249, 1253, 1248), (1249, 1250, 1253), (1250, 1252, 1253), (1250, 1251, 1252), (1255, 1259, 1254), (1255, 1256, 1259), (1256, 1258, 1259), (1256, 1257, 1258), (1261, 1265, 1260), (1261, 1262, 1265), (1262, 1264, 1265), (1262, 1263, 1264), (1266, 1271, 1267), (1271, 1268, 1267), (1271, 1270, 1268), (1270, 1269, 1268), (1272, 1277, 1273), (1277, 1274, 1273), (1277, 1276, 1274), (1276, 1275, 1274), (1278, 1283, 1279), (1283, 1280, 1279), (1283, 1282, 1280), (1282, 1281, 1280), (1284, 1289, 1285), (1289, 1286, 1285), (1289, 1288, 1286), (1288, 1287, 1286), (1290, 1295, 1291), (1295, 1292, 1291), (1295, 1294, 1292), (1294, 1293, 1292), (1296, 1301, 1297), (1301, 1298, 1297), (1301, 1300, 1298), (1300, 1299, 1298), (1302, 1307, 1303), (1307, 1304, 1303), (1307, 1306, 1304), (1306, 1305, 1304), (1309, 1313, 1308), (1309, 1310, 1313), (1310, 1312, 1313), (1310, 1311, 1312), (1315, 1319, 1314), (1315, 1316, 1319), (1316, 1318, 1319), (1316, 1317, 1318), (1320, 1321, 1324), (1320, 1324, 1323), (1321, 1322, 1325), (1321, 1325, 1324), (1322, 1320, 1323), (1322, 1323, 1325), (1323, 1324, 1327), (1323, 1327, 1326), (1324, 1325, 1328), (1324, 1328, 1327), (1325, 1323, 1326), (1325, 1326, 1328), (1326, 1327, 1330), (1326, 1330, 1329), (1327, 1328, 1331), (1327, 1331, 1330), (1328, 1326, 1329), (1328, 1329, 1331), (1329, 1330, 1333), (1329, 1333, 1332), (1330, 1331, 1334), (1330, 1334, 1333), (1331, 1329, 1332), (1331, 1332, 1334), (1332, 1333, 1336), (1332, 1336, 1335), (1333, 1334, 1337), (1333, 1337, 1336), (1334, 1332, 1335), (1334, 1335, 1337), (1335, 1336, 1339), (1335, 1339, 1338), (1336, 1337, 1340), (1336, 1340, 1339), (1337, 1335, 1338), (1337, 1338, 1340), (1338, 1339, 1342), (1338, 1342, 1341), (1339, 1340, 1343), (1339, 1343, 1342), (1340, 1338, 1341), (1340, 1341, 1343), (1341, 1342, 1345), (1341, 1345, 1344), (1342, 1343, 1346), (1342, 1346, 1345), (1343, 1341, 1344), (1343, 1344, 1346), (1348, 1352, 1347), (1348, 1349, 1352), (1349, 1351, 1352), (1349, 1350, 1351), (1354, 1358, 1353), (1354, 1355, 1358), (1355, 1357, 1358), (1355, 1356, 1357), (1360, 1364, 1359), (1360, 1361, 1364), (1361, 1363, 1364), (1361, 1362, 1363), (1366, 1370, 1365), (1366, 1367, 1370), (1367, 1369, 1370), (1367, 1368, 1369), (1372, 1376, 1371), (1372, 1373, 1376), (1373, 1375, 1376), (1373, 1374, 1375), (1377, 1382, 1378), (1382, 1379, 1378), (1382, 1381, 1379), (1381, 1380, 1379), (1383, 1388, 1384), (1388, 1385, 1384), (1388, 1387, 1385), (1387, 1386, 1385), (1389, 1394, 1390), (1394, 1391, 1390), (1394, 1393, 1391), (1393, 1392, 1391), (1395, 1400, 1396), (1400, 1397, 1396), (1400, 1399, 1397), (1399, 1398, 1397), (1401, 1406, 1402), (1406, 1403, 1402), (1406, 1405, 1403), (1405, 1404, 1403), (1407, 1412, 1408), (1412, 1409, 1408), (1412, 1411, 1409), (1411, 1410, 1409), (1413, 1418, 1414), (1418, 1415, 1414), (1418, 1417, 1415), (1417, 1416, 1415), (1420, 1424, 1419), (1420, 1421, 1424), (1421, 1423, 1424), (1421, 1422, 1423), (1426, 1430, 1425), (1426, 1427, 1430), (1427, 1429, 1430), (1427, 1428, 1429), (1431, 1432, 1435), (1431, 1435, 1434), (1432, 1433, 1436), (1432, 1436, 1435), (1433, 1431, 1434), (1433, 1434, 1436), (1434, 1435, 1438), (1434, 1438, 1437), (1435, 1436, 1439), (1435, 1439, 1438), (1436, 1434, 1437), (1436, 1437, 1439), (1437, 1438, 1441), (1437, 1441, 1440), (1438, 1439, 1442), (1438, 1442, 1441), (1439, 1437, 1440), (1439, 1440, 1442), (1440, 1441, 1444), (1440, 1444, 1443), (1441, 1442, 1445), (1441, 1445, 1444), (1442, 1440, 1443), (1442, 1443, 1445), (1443, 1444, 1447), (1443, 1447, 1446), (1444, 1445, 1448), (1444, 1448, 1447), (1445, 1443, 1446), (1445, 1446, 1448), (1446, 1447, 1450), (1446, 1450, 1449), (1447, 1448, 1451), (1447, 1451, 1450), (1448, 1446, 1449), (1448, 1449, 1451), (1449, 1450, 1453), (1449, 1453, 1452), (1450, 1451, 1454), (1450, 1454, 1453), (1451, 1449, 1452), (1451, 1452, 1454), (1452, 1453, 1456), (1452, 1456, 1455), (1453, 1454, 1457), (1453, 1457, 1456), (1454, 1452, 1455), (1454, 1455, 1457), (1459, 1463, 1458), (1459, 1460, 1463), (1460, 1462, 1463), (1460, 1461, 1462), (1465, 1469, 1464), (1465, 1466, 1469), (1466, 1468, 1469), (1466, 1467, 1468), (1471, 1475, 1470), (1471, 1472, 1475), (1472, 1474, 1475), (1472, 1473, 1474), (1477, 1481, 1476), (1477, 1478, 1481), (1478, 1480, 1481), (1478, 1479, 1480), (1483, 1487, 1482), (1483, 1484, 1487), (1484, 1486, 1487), (1484, 1485, 1486), (1488, 1493, 1489), (1493, 1490, 1489), (1493, 1492, 1490), (1492, 1491, 1490), (1494, 1499, 1495), (1499, 1496, 1495), (1499, 1498, 1496), (1498, 1497, 1496), (1500, 1505, 1501), (1505, 1502, 1501), (1505, 1504, 1502), (1504, 1503, 1502), (1506, 1511, 1507), (1511, 1508, 1507), (1511, 1510, 1508), (1510, 1509, 1508), (1512, 1517, 1513), (1517, 1514, 1513), (1517, 1516, 1514), (1516, 1515, 1514), (1518, 1523, 1519), (1523, 1520, 1519), (1523, 1522, 1520), (1522, 1521, 1520), (1524, 1529, 1525), (1529, 1526, 1525), (1529, 1528, 1526), (1528, 1527, 1526), (1531, 1535, 1530), (1531, 1532, 1535), (1532, 1534, 1535), (1532, 1533, 1534), (1537, 1541, 1536), (1537, 1538, 1541), (1538, 1540, 1541), (1538, 1539, 1540), (1542, 1543, 1546), (1542, 1546, 1545), (1543, 1544, 1547), (1543, 1547, 1546), (1544, 1542, 1545), (1544, 1545, 1547), (1545, 1546, 1549), (1545, 1549, 1548), (1546, 1547, 1550), (1546, 1550, 1549), (1547, 1545, 1548), (1547, 1548, 1550), (1548, 1549, 1552), (1548, 1552, 1551), (1549, 1550, 1553), (1549, 1553, 1552), (1550, 1548, 1551), (1550, 1551, 1553), (1551, 1552, 1555), (1551, 1555, 1554), (1552, 1553, 1556), (1552, 1556, 1555), (1553, 1551, 1554), (1553, 1554, 1556), (1554, 1555, 1558), (1554, 1558, 1557), (1555, 1556, 1559), (1555, 1559, 1558), (1556, 1554, 1557), (1556, 1557, 1559), (1557, 1558, 1561), (1557, 1561, 1560), (1558, 1559, 1562), (1558, 1562, 1561), (1559, 1557, 1560), (1559, 1560, 1562), (1560, 1561, 1564), (1560, 1564, 1563), (1561, 1562, 1565), (1561, 1565, 1564), (1562, 1560, 1563), (1562, 1563, 1565), (1563, 1564, 1567), (1563, 1567, 1566), (1564, 1565, 1568), (1564, 1568, 1567), (1565, 1563, 1566), (1565, 1566, 1568), (1570, 1574, 1569), (1570, 1571, 1574), (1571, 1573, 1574), (1571, 1572, 1573), (1576, 1580, 1575), (1576, 1577, 1580), (1577, 1579, 1580), (1577, 1578, 1579), (1582, 1586, 1581), (1582, 1583, 1586), (1583, 1585, 1586), (1583, 1584, 1585), (1588, 1592, 1587), (1588, 1589, 1592), (1589, 1591, 1592), (1589, 1590, 1591), (1594, 1598, 1593), (1594, 1595, 1598), (1595, 1597, 1598), (1595, 1596, 1597)])
me_tree.polygons.foreach_set('use_smooth', [True] * 1535)
me_tree.materials.append(mat_brown)
me_tree.use_remesh_preserve_volume = False
me_tree.use_remesh_preserve_attributes = False
me_tree.use_mirror_vertex_groups = False
me_tree.update()
me_cube = bpy.data.meshes.new('Cube')
me_cube.from_pydata([(1.0, 0.05, 0.9165), (1.0, -0.05, 0.9165), (-1.0, -0.05, 0.9165), (-1.0, 0.05, 0.9165), (1.0, 0.05, 1.0), (1.0, -0.05, 1.0), (-1.0, -0.05, 1.0), (-1.0, 0.05, 1.0)], [], [(0, 1, 2, 3), (4, 7, 6, 5), (0, 4, 5, 1), (1, 5, 6, 2), (2, 6, 7, 3), (4, 0, 3, 7)])
me_cube.materials.append(mat_mathouseplotek)
me_cube.use_remesh_preserve_volume = False
me_cube.use_remesh_preserve_attributes = False
me_cube.use_mirror_vertex_groups = False
me_cube.update()
me_circle = bpy.data.meshes.new('Circle')
me_circle.from_pydata([(0.02611, 0.1, 0.04998), (0.07623, -1.089e-08, 0.04998), (0.02611, -0.1, 0.04998), (-0.09489, -0.1414, 0.04998), (-0.2159, -0.1, 0.04998), (-0.266, -3.018e-09, 0.04998), (-0.2159, 0.1, 0.04998), (-0.09489, 0.1414, 0.04998), (-0.09489, 0.2, 0.04998), (-0.266, 0.1414, 0.04998), (-0.3369, -2.32e-09, 0.04998), (-0.266, -0.1414, 0.04998), (-0.09489, -0.2, 0.04998), (0.07623, -0.1414, 0.04998), (0.1471, -1.345e-08, 0.04998), (0.07623, 0.1414, 0.04998), (0.07623, 0.1414, -0.05002), (0.1471, -5.897e-09, -0.05002), (0.07623, -0.1414, -0.05002), (-0.09489, -0.2, -0.05002), (-0.266, -0.1414, -0.05002), (-0.3369, 5.23e-09, -0.05002), (-0.266, 0.1414, -0.05002), (-0.09489, 0.2, -0.05002), (-0.09489, 0.1414, -0.05002), (-0.2159, 0.1, -0.05002), (-0.266, 4.531e-09, -0.05002), (-0.2159, -0.1, -0.05002), (-0.09489, -0.1414, -0.05002), (0.02611, -0.1, -0.05002), (0.07623, -3.337e-09, -0.05002), (0.02611, 0.1, -0.05002)], [], [(0, 15, 8, 7), (7, 8, 9, 6), (6, 9, 10, 5), (5, 10, 11, 4), (4, 11, 12, 3), (3, 12, 13, 2), (2, 13, 14, 1), (15, 0, 1, 14), (14, 17, 16, 15), (13, 18, 17, 14), (12, 19, 18, 13), (11, 20, 19, 12), (10, 21, 20, 11), (9, 22, 21, 10), (8, 23, 22, 9), (15, 16, 23, 8), (0, 7, 24, 31), (7, 6, 25, 24), (6, 5, 26, 25), (5, 4, 27, 26), (4, 3, 28, 27), (3, 2, 29, 28), (2, 1, 30, 29), (31, 30, 1, 0), (31, 24, 23, 16), (24, 25, 22, 23), (25, 26, 21, 22), (26, 27, 20, 21), (27, 28, 19, 20), (28, 29, 18, 19), (29, 30, 17, 18), (30, 31, 16, 17)])
me_circle.materials.append(mat_mathouseplotek)
me_circle.use_remesh_preserve_volume = False
me_circle.use_remesh_preserve_attributes = False
me_circle.use_mirror_vertex_groups = False
me_circle.update()
me_meshbillboardpalik = bpy.data.meshes.new('MeshBillboardPalik')
me_meshbillboardpalik.from_pydata([(0.05088, 0.04, -0.003783), (0.06745, -1.253e-08, -0.003783), (0.05088, -0.04, -0.003783), (0.01088, -0.05657, -0.003783), (-0.02912, -0.04, -0.003783), (-0.04569, -9.378e-09, -0.003783), (-0.02912, 0.04, -0.003783), (0.01088, 0.05657, -0.003783), (0.01088, 0.05657, 0.3962), (-0.02912, 0.04, 0.3962), (-0.04569, -9.378e-09, 0.3962), (-0.02912, -0.04, 0.3962), (0.01088, -0.05657, 0.3962), (0.05088, -0.04, 0.3962), (0.06745, -1.253e-08, 0.3962), (0.05088, 0.04, 0.3962)], [], [(0, 7, 8, 15), (7, 6, 9, 8), (6, 5, 10, 9), (5, 4, 11, 10), (4, 3, 12, 11), (3, 2, 13, 12), (2, 1, 14, 13), (1, 0, 15, 14), (9, 8, 15), (9, 15, 14), (10, 9, 14), (11, 10, 14), (11, 14, 13), (12, 11, 13)])
me_meshbillboardpalik.materials.append(mat_matpalik)
me_meshbillboardpalik.use_remesh_preserve_volume = False
me_meshbillboardpalik.use_remesh_preserve_attributes = False
me_meshbillboardpalik.use_mirror_vertex_groups = False
me_meshbillboardpalik.update()
me_meshbudka_001 = bpy.data.meshes.new('MeshBudka.001')
me_meshbudka_001.from_pydata([(0.276, 0.276, 1.046), (0.3606, 0.1494, 1.046), (0.3903, -1.706e-08, 1.046), (0.3606, -0.1494, 1.046), (0.276, -0.276, 1.046), (0.1494, -0.3606, 1.046), (5.893e-08, -0.3903, 1.046), (-0.1494, -0.3606, 1.046), (-0.276, -0.276, 1.046), (-0.3606, -0.1494, 1.046), (-0.3903, 4.654e-09, 1.046), (-0.3606, 0.1494, 1.046), (-0.276, 0.276, 1.046), (-0.1494, 0.3606, 1.046), (2.544e-07, 0.3903, 1.046), (0.1494, 0.3606, 1.046), (0.1494, 0.3606, 1.148), (2.544e-07, 0.3903, 1.148), (-0.1494, 0.3606, 1.148), (-0.276, 0.276, 1.148), (-0.3606, 0.1494, 1.148), (-0.3903, 4.654e-09, 1.148), (-0.3606, -0.1494, 1.148), (-0.276, -0.276, 1.148), (-0.1494, -0.3606, 1.148), (5.893e-08, -0.3903, 1.148), (0.1494, -0.3606, 1.148), (0.276, -0.276, 1.148), (0.3606, -0.1494, 1.148), (0.3903, -1.706e-08, 1.148), (0.3606, 0.1494, 1.148), (0.276, 0.276, 1.148), (0.2153, 0.2153, -0.04033), (0.2813, 0.1165, -0.04033), (0.3045, -1.331e-08, -0.04033), (0.2813, -0.1165, -0.04033), (0.2153, -0.2153, -0.04033), (0.1165, -0.2813, -0.04033), (4.598e-08, -0.3045, -0.04033), (-0.1165, -0.2813, -0.04033), (-0.2153, -0.2153, -0.04033), (-0.2813, -0.1165, -0.04033), (-0.3045, 3.631e-09, -0.04033), (-0.2813, 0.1165, -0.04033), (-0.2153, 0.2153, -0.04033), (-0.1165, 0.2813, -0.04033), (1.984e-07, 0.3045, -0.04033), (0.1165, 0.2813, -0.04033), (0.1165, 0.2813, 1.012), (1.984e-07, 0.3045, 1.012), (-0.1165, 0.2813, 1.012), (-0.2153, 0.2153, 1.012), (-0.2813, 0.1165, 1.012), (-0.3045, 3.631e-09, 1.012), (-0.2813, -0.1165, 1.012), (-0.2153, -0.2153, 1.012), (-0.1165, -0.2813, 1.012), (4.598e-08, -0.3045, 1.012), (0.1165, -0.2813, 1.012), (0.2153, -0.2153, 1.012), (0.2813, -0.1165, 1.012), (0.3045, -1.331e-08, 1.012), (0.2813, 0.1165, 1.012), (0.2153, 0.2153, 1.012), (-0.001628, -0.001017, 1.403)], [(39, 40), (40, 41), (55, 40), (41, 42), (54, 41)], [(0, 31, 30, 1), (15, 16, 31, 0), (14, 17, 16, 15), (13, 18, 17, 14), (12, 19, 18, 13), (11, 20, 19, 12), (10, 21, 20, 11), (9, 22, 21, 10), (8, 23, 22, 9), (7, 24, 23, 8), (6, 25, 24, 7), (5, 26, 25, 6), (4, 27, 26, 5), (3, 28, 27, 4), (2, 29, 28, 3), (1, 30, 29, 2), (32, 47, 48, 63), (47, 46, 49, 48), (46, 45, 50, 49), (45, 44, 51, 50), (44, 43, 52, 51), (43, 42, 53, 52), (39, 38, 57, 56), (38, 37, 58, 57), (37, 36, 59, 58), (36, 35, 60, 59), (35, 34, 61, 60), (34, 33, 62, 61), (33, 32, 63, 62), (62, 63, 0, 1), (61, 62, 1, 2), (60, 61, 2, 3), (59, 60, 3, 4), (58, 59, 4, 5), (57, 58, 5, 6), (56, 57, 6, 7), (55, 56, 7, 8), (54, 55, 8, 9), (53, 54, 9, 10), (52, 53, 10, 11), (51, 52, 11, 12), (50, 51, 12, 13), (49, 50, 13, 14), (48, 49, 14, 15), (63, 48, 15, 0), (30, 31, 64), (29, 30, 64), (28, 29, 64), (27, 28, 64), (26, 27, 64), (25, 26, 64), (24, 25, 64), (23, 24, 64), (22, 23, 64), (21, 22, 64), (20, 21, 64), (19, 20, 64), (18, 19, 64), (17, 18, 64), (16, 17, 64), (31, 16, 64), (54, 53, 64), (55, 54, 64), (56, 55, 64), (63, 62, 64), (62, 61, 64), (61, 60, 64), (60, 59, 64), (59, 58, 64), (58, 57, 64), (57, 56, 64), (53, 52, 64), (52, 51, 64), (51, 50, 64), (50, 49, 64), (49, 48, 64), (48, 63, 64)])
me_meshbudka_001.polygons.foreach_set('use_smooth', [True] * 77)
me_meshbudka_001.polygons.foreach_set('material_index', [2, 2, 2, 2, 2, 2, 2, 2, 2, 2, 2, 2, 2, 2, 2, 2, 0, 0, 0, 0, 0, 0, 0, 0, 0, 0, 0, 0, 0, 1, 1, 1, 1, 1, 1, 1, 1, 1, 1, 1, 1, 1, 1, 1, 1, 1, 1, 1, 1, 1, 1, 1, 1, 1, 1, 1, 1, 1, 1, 1, 1, 1, 1, 1, 1, 1, 1, 1, 1, 1, 1, 1, 1, 1, 1, 1, 1])
_uv = me_meshbudka_001.uv_layers.new(name='UVMap')
_uv.uv.foreach_set('vector', [0.8182, 0.01696, 0.8182, 0.9797, 0.7553, 0.9797, 0.7553, 0.01696, 0.881, 0.01696, 0.881, 0.9797, 0.8182, 0.9797, 0.8182, 0.01696, 0.9439, 0.01696, 0.9439, 0.9797, 0.881, 0.9797, 0.881, 0.01696, 1.007, 0.01696, 1.007, 0.9797, 0.9439, 0.9797, 0.9439, 0.01696, 0.06394, 0.01696, 0.06394, 0.9797, 0.001093, 0.9797, 0.001093, 0.01696, 0.1268, 0.01696, 0.1268, 0.9797, 0.06394, 0.9797, 0.06394, 0.01696, 0.1896, 0.01696, 0.1896, 0.9797, 0.1268, 0.9797, 0.1268, 0.01696, 0.2525, 0.01696, 0.2525, 0.9797, 0.1896, 0.9797, 0.1896, 0.01696, 0.3154, 0.01696, 0.3154, 0.9797, 0.2525, 0.9797, 0.2525, 0.01696, 0.3782, 0.01696, 0.3782, 0.9797, 0.3154, 0.9797, 0.3154, 0.01696, 0.4411, 0.01696, 0.4411, 0.9797, 0.3782, 0.9797, 0.3782, 0.01696, 0.5039, 0.01696, 0.5039, 0.9797, 0.4411, 0.9797, 0.4411, 0.01696, 0.5668, 0.01696, 0.5668, 0.9797, 0.5039, 0.9797, 0.5039, 0.01696, 0.6296, 0.01696, 0.6296, 0.9797, 0.5668, 0.9797, 0.5668, 0.01696, 0.6925, 0.01696, 0.6925, 0.9797, 0.6296, 0.9797, 0.6296, 0.01696, 0.7553, 0.01696, 0.7553, 0.9797, 0.6925, 0.9797, 0.6925, 0.01696, 0.0, 0.0, 0.0, 0.0, 0.0, 0.0, 0.0, 0.0, 0.0, 0.0, 0.0, 0.0, 0.0, 0.0, 0.0, 0.0, 0.0, 0.0, 0.0, 0.0, 0.0, 0.0, 0.0, 0.0, 0.0, 0.0, 0.0, 0.0, 0.0, 0.0, 0.0, 0.0, 0.0, 0.0, 0.0, 0.0, 0.0, 0.0, 0.0, 0.0, 0.0, 0.0, 0.0, 0.0, 0.0, 0.0, 0.0, 0.0, 0.0, 0.0, 0.0, 0.0, 0.0, 0.0, 0.0, 0.0, 0.0, 0.0, 0.0, 0.0, 0.0, 0.0, 0.0, 0.0, 0.0, 0.0, 0.0, 0.0, 0.0, 0.0, 0.0, 0.0, 0.0, 0.0, 0.0, 0.0, 0.0, 0.0, 0.0, 0.0, 0.0, 0.0, 0.0, 0.0, 0.0, 0.0, 0.0, 0.0, 0.0, 0.0, 0.0, 0.0, 0.0, 0.0, 0.0, 0.0, 0.0, 0.0, 0.0, 0.0, 0.0, 0.0, 0.0, 0.0, 0.0, 0.0, 0.0, 0.0, 0.0, 0.0, 0.0, 0.0, 0.0, 0.0, 0.0, 0.0, 0.0, 0.0, 0.0, 0.0, 0.0, 0.0, 0.0, 0.0, 0.0, 0.0, 0.0, 0.0, 0.0, 0.0, 0.0, 0.0, 0.0, 0.0, 0.0, 0.0, 0.0, 0.0, 0.0, 0.0, 0.0, 0.0, 0.0, 0.0, 0.0, 0.0, 0.0, 0.0, 0.0, 0.0, 0.0, 0.0, 0.0, 0.0, 0.0, 0.0, 0.0, 0.0, 0.0, 0.0, 0.0, 0.0, 0.0, 0.0, 0.0, 0.0, 0.0, 0.0, 0.0, 0.0, 0.0, 0.0, 0.0, 0.0, 0.0, 0.0, 0.0, 0.0, 0.0, 0.0, 0.0, 0.0, 0.0, 0.0, 0.0, 0.0, 0.0, 0.0, 0.0, 0.0, 0.0, 0.0, 0.0, 0.0, 0.0, 0.0, 0.0, 0.0, 0.0, 0.0, 0.0, 0.0, 0.0, 0.0, 0.0, 0.0, 0.0, 0.0, 0.0, 0.0, 0.0, 0.0, 0.0, 0.0, 0.0, 0.0, 0.0, 0.0, 0.0, 0.0, 0.0, 0.0, 0.0, 0.0, 0.0, 0.0, 0.0, 0.0, 0.0, 0.0, 0.0, 0.0, 0.0, 0.0, 0.0, 0.0, 0.0, 0.0, 0.0, 0.0, 0.0, 0.0, 0.0, 0.0, 0.0, 0.0, 0.0, 0.0, 0.0, 0.0, 0.0, 0.0, 0.0, 0.0, 0.0, 0.0, 0.0, 0.0, 0.0, 0.0, 0.0, 0.0, 0.0, 0.0, 0.0, 0.0, 0.0, 0.0, 0.0, 0.0, 0.0, 0.0, 0.0, 0.0, 0.0, 0.0, 0.0, 0.0, 0.0, 0.0, 0.0, 0.0, 0.0, 0.0, 0.0, 0.0, 0.0, 0.0, 0.0, 0.0, 0.0, 0.0, 0.0, 0.0, 0.0, 0.0, 0.0, 0.0, 0.0, 0.0, 0.0, 0.0, 0.0, 0.0, 0.0, 0.0, 0.0, 0.0, 0.0, 0.0, 0.0, 0.0, 0.0, 0.0, 0.0, 0.0, 0.0, 0.0, 0.0, 0.0, 0.0, 0.0, 0.0, 0.0, 0.0, 0.0, 0.0, 0.0, 0.0, 0.0, 0.0, 0.0, 0.0, 0.0, 0.0, 0.0, 0.0, 0.0, 0.0, 0.0, 0.0, 0.0, 0.0, 0.0, 0.0, 0.0, 0.0, 0.0, 0.0, 0.0, 0.0, 0.0, 0.0, 0.0, 0.0, 0.0, 0.0, 0.0, 0.0, 0.0, 0.0, 0.0, 0.0, 0.0, 0.0, 0.0, 0.0, 0.0, 0.0, 0.0, 0.0, 0.0, 0.0, 0.0, 0.0, 0.0, 0.0, 0.0, 0.0, 0.0, 0.0, 0.0, 0.0, 0.0, 0.0, 0.0, 0.0, 0.0, 0.0, 0.0, 0.0, 0.0, 0.0, 0.0, 0.0, 0.0, 0.0, 0.0, 0.0, 0.0, 0.0, 0.0, 0.0, 0.0, 0.0, 0.0, 0.0, 0.0, 0.0, 0.0, 0.0, 0.0, 0.0, 0.0, 0.0, 0.0, 0.0, 0.0, 0.0, 0.0, 0.0, 0.0, 0.0, 0.0])
me_meshbudka_001.materials.append(mat_matbudka)
me_meshbudka_001.materials.append(mat_matbudkatop)
me_meshbudka_001.materials.append(mat_matlabel)
me_meshbudka_001.use_remesh_preserve_volume = False
me_meshbudka_001.use_remesh_preserve_attributes = False
me_meshbudka_001.use_mirror_vertex_groups = False
me_meshbudka_001.update()
me_meshbaseplane = bpy.data.meshes.new('MeshBasePlane')
me_meshbaseplane.from_pydata([(-0.1595, 4.229, 2.146e-08), (-0.05953, -4.571, 2.146e-08), (-4.56, -4.571, 2.146e-08), (-4.56, 4.229, 2.146e-08), (0.9405, -4.571, 2.146e-08), (1.04, 4.229, 2.146e-08), (5.44, 4.229, 2.146e-08), (5.44, -4.571, 2.146e-08)], [], [(0, 3, 2, 1), (0, 1, 4, 5), (5, 4, 7, 6)])
me_meshbaseplane.polygons.foreach_set('material_index', [1, 0, 1])
_uv = me_meshbaseplane.uv_layers.new(name='UVMap')
_uv.uv.foreach_set('vector', [0.44, 1.0, 9.454e-08, 1.0, 0.0, 5.372e-08, 0.45, 0.0, 0.44, 1.0, 0.45, 0.0, 0.55, 0.0, 0.56, 1.0, 0.56, 1.0, 0.55, 0.0, 1.0, 0.0, 1.0, 1.0])
me_meshbaseplane.materials.append(mat_matstreet)
me_meshbaseplane.materials.append(mat_matground)
me_meshbaseplane.use_remesh_preserve_volume = False
me_meshbaseplane.use_remesh_preserve_attributes = False
me_meshbaseplane.use_mirror_vertex_groups = False
me_meshbaseplane.update()
me_meshhouseroof = bpy.data.meshes.new('MeshHouseRoof')
me_meshhouseroof.from_pydata([(1.202, 1.075, 2.0), (1.202, -1.119, 2.0), (-0.991, -1.119, 2.0), (-0.991, 1.075, 2.0), (0.02487, -0.006218, 3.0)], [], [(0, 3, 4), (1, 4, 2), (0, 4, 1), (2, 4, 3)])
me_meshhouseroof.use_remesh_preserve_volume = False
me_meshhouseroof.use_remesh_preserve_attributes = False
me_meshhouseroof.use_mirror_vertex_groups = False
me_meshhouseroof.update()
me_meshhousebelka = bpy.data.meshes.new('MeshHouseBelka')
me_meshhousebelka.from_pydata([(1.0, 1.0, -1.0), (1.0, -1.0, -1.0), (-1.0, -1.0, -1.0), (-1.0, 1.0, -1.0), (1.0, 1.0, 1.0), (1.0, -1.0, 1.0), (-1.0, -1.0, 1.0), (-1.0, 1.0, 1.0)], [], [(0, 1, 2, 3), (4, 7, 6, 5), (0, 4, 5, 1), (1, 5, 6, 2), (2, 6, 7, 3), (4, 0, 3, 7)])
me_meshhousebelka.materials.append(mat_mathouseslupek)
me_meshhousebelka.use_remesh_preserve_volume = False
me_meshhousebelka.use_remesh_preserve_attributes = False
me_meshhousebelka.use_mirror_vertex_groups = False
me_meshhousebelka.update()
me_meshhouseslupek = bpy.data.meshes.new('MeshHouseSlupek')
me_meshhouseslupek.from_pydata([(0.1, 0.1, 0.0), (0.1414, -6.182e-09, 0.0), (0.1, -0.1, 0.0), (-1.236e-08, -0.1414, 0.0), (-0.1, -0.1, 0.0), (-0.1414, 1.686e-09, 0.0), (-0.1, 0.1, 0.0), (-4.271e-08, 0.1414, 0.0), (-4.271e-08, 0.1414, 1.477), (-0.1, 0.1, 1.477), (-0.1414, 1.686e-09, 1.477), (-0.1, -0.1, 1.477), (-1.236e-08, -0.1414, 1.477), (0.1, -0.1, 1.477), (0.1414, -6.182e-09, 1.477), (0.1, 0.1, 1.477)], [], [(0, 7, 8, 15), (7, 6, 9, 8), (6, 5, 10, 9), (5, 4, 11, 10), (4, 3, 12, 11), (3, 2, 13, 12), (2, 1, 14, 13), (1, 0, 15, 14)])
me_meshhouseslupek.materials.append(mat_mathouseslupek)
me_meshhouseslupek.use_remesh_preserve_volume = False
me_meshhouseslupek.use_remesh_preserve_attributes = False
me_meshhouseslupek.use_mirror_vertex_groups = False
me_meshhouseslupek.update()

# ---- objects
ob_plane_002 = bpy.data.objects.new('Plane.002', me_plane_001)
ob_plane_001 = bpy.data.objects.new('Plane.001', me_plane)
ob_plane = bpy.data.objects.new('Plane', me_plane)
ob_tree_1_002 = bpy.data.objects.new('Tree_1.002', me_tree)
ob_tree_1_001 = bpy.data.objects.new('Tree_1.001', me_tree)
ob_cube_005 = bpy.data.objects.new('Cube.005', me_cube)
ob_circle_018 = bpy.data.objects.new('Circle.018', me_circle)
ob_circle_017 = bpy.data.objects.new('Circle.017', me_circle)
ob_circle_016 = bpy.data.objects.new('Circle.016', me_circle)
ob_circle_015 = bpy.data.objects.new('Circle.015', me_circle)
ob_circle_014 = bpy.data.objects.new('Circle.014', me_circle)
ob_circle_013 = bpy.data.objects.new('Circle.013', me_circle)
ob_circle_012 = bpy.data.objects.new('Circle.012', me_circle)
ob_circle_011 = bpy.data.objects.new('Circle.011', me_circle)
ob_circle_010 = bpy.data.objects.new('Circle.010', me_circle)
ob_circle_009 = bpy.data.objects.new('Circle.009', me_circle)
ob_circle_008 = bpy.data.objects.new('Circle.008', me_circle)
ob_circle_005 = bpy.data.objects.new('Circle.005', me_circle)
ob_circle_003 = bpy.data.objects.new('Circle.003', me_circle)
ob_circle = bpy.data.objects.new('Circle', me_circle)
ob_circle_007 = bpy.data.objects.new('Circle.007', me_circle)
ob_circle_006 = bpy.data.objects.new('Circle.006', me_circle)
ob_cube_004 = bpy.data.objects.new('Cube.004', me_cube)
ob_billboardpalik = bpy.data.objects.new('BillboardPalik', me_meshbillboardpalik)
ob_tree_1 = bpy.data.objects.new('Tree_1', me_tree)
ob_budka_001 = bpy.data.objects.new('Budka.001', me_meshbudka_001)
ob_baseplane = bpy.data.objects.new('BasePlane', me_meshbaseplane)
ob_houseroof = bpy.data.objects.new('HouseRoof', me_meshhouseroof)
ob_cube_003 = bpy.data.objects.new('Cube.003', me_meshhousebelka)
ob_cube_002 = bpy.data.objects.new('Cube.002', me_meshhousebelka)
ob_cube_001 = bpy.data.objects.new('Cube.001', me_meshhousebelka)
ob_cube = bpy.data.objects.new('Cube', me_meshhousebelka)
ob_circle_004 = bpy.data.objects.new('Circle.004', me_meshhouseslupek)
ob_houseslupek_1 = bpy.data.objects.new('HouseSlupek_1', me_meshhouseslupek)
ob_circle_002 = bpy.data.objects.new('Circle.002', me_meshhouseslupek)
ob_circle_001 = bpy.data.objects.new('Circle.001', me_meshhouseslupek)

# ---- transforms, parenting, visibility, modifiers, constraints
ob_plane_002.location = (-0.55, -0.15, 0.6)
ob_plane_002.rotation_euler = (1.571, -0.0, -0.0)
ob_plane_002.scale = (0.5, 0.5, 0.4136)
ob_plane_002.lineart.crease_threshold = 0.0
ob_plane_001.location = (0.0, 0.0, 0.0)
ob_plane_001.rotation_euler = (1.571, -0.0, -0.0)
ob_plane_001.lineart.crease_threshold = 0.0
ob_plane.location = (0.0, 0.0, 0.0)
ob_plane.rotation_euler = (1.571, -0.0, -0.0)
ob_plane.lineart.crease_threshold = 0.0
ob_tree_1_002.location = (-3.38, 0.28, 1.063)
ob_tree_1_002.scale = (0.96, 0.96, 0.96)
ob_tree_1_002.lock_rotations_4d = False
ob_tree_1_002.empty_display_type = 'ARROWS'
ob_tree_1_002.color = (0.0, 0.0, 0.0, 1.0)
ob_tree_1_002.lineart.crease_threshold = 0.0
ob_tree_1_001.location = (3.1, 1.37, 1.063)
ob_tree_1_001.scale = (0.96, 0.96, 0.96)
ob_tree_1_001.lock_rotations_4d = False
ob_tree_1_001.empty_display_type = 'ARROWS'
ob_tree_1_001.color = (0.0, 0.0, 0.0, 1.0)
ob_tree_1_001.lineart.crease_threshold = 0.0
ob_cube_005.location = (-3.564, -2.525, -0.2133)
ob_cube_005.rotation_euler = (0.0, -0.0, 1.571)
ob_cube_005.lock_rotations_4d = False
ob_cube_005.empty_display_type = 'ARROWS'
ob_cube_005.color = (0.0, 0.0, 0.0, 1.0)
ob_cube_005.lineart.crease_threshold = 0.0
ob_circle_018.location = (-3.564, -1.785, 0.5312)
ob_circle_018.rotation_euler = (1.571, -0.0, 1.571)
ob_circle_018.lock_rotations_4d = False
ob_circle_018.empty_display_type = 'ARROWS'
ob_circle_018.color = (0.0, 0.0, 0.0, 1.0)
ob_circle_018.lineart.crease_threshold = 0.0
ob_circle_017.location = (-3.564, -1.785, 0.1706)
ob_circle_017.rotation_euler = (1.571, -0.0, 1.571)
ob_circle_017.lock_rotations_4d = False
ob_circle_017.empty_display_type = 'ARROWS'
ob_circle_017.color = (0.0, 0.0, 0.0, 1.0)
ob_circle_017.lineart.crease_threshold = 0.0
ob_circle_016.location = (-3.564, -2.222, 0.1706)
ob_circle_016.rotation_euler = (1.571, -0.0, 1.571)
ob_circle_016.lock_rotations_4d = False
ob_circle_016.empty_display_type = 'ARROWS'
ob_circle_016.color = (0.0, 0.0, 0.0, 1.0)
ob_circle_016.lineart.crease_threshold = 0.0
ob_circle_015.location = (-3.564, -2.222, 0.5312)
ob_circle_015.rotation_euler = (1.571, -0.0, 1.571)
ob_circle_015.lock_rotations_4d = False
ob_circle_015.empty_display_type = 'ARROWS'
ob_circle_015.color = (0.0, 0.0, 0.0, 1.0)
ob_circle_015.lineart.crease_threshold = 0.0
ob_circle_014.location = (-3.564, -3.087, 0.5312)
ob_circle_014.rotation_euler = (1.571, -0.0, 1.571)
ob_circle_014.lock_rotations_4d = False
ob_circle_014.empty_display_type = 'ARROWS'
ob_circle_014.color = (0.0, 0.0, 0.0, 1.0)
ob_circle_014.lineart.crease_threshold = 0.0
ob_circle_013.location = (-3.564, -3.087, 0.1706)
ob_circle_013.rotation_euler = (1.571, -0.0, 1.571)
ob_circle_013.lock_rotations_4d = False
ob_circle_013.empty_display_type = 'ARROWS'
ob_circle_013.color = (0.0, 0.0, 0.0, 1.0)
ob_circle_013.lineart.crease_threshold = 0.0
ob_circle_012.location = (-3.564, -2.651, 0.1706)
ob_circle_012.rotation_euler = (1.571, -0.0, 1.571)
ob_circle_012.lock_rotations_4d = False
ob_circle_012.empty_display_type = 'ARROWS'
ob_circle_012.color = (0.0, 0.0, 0.0, 1.0)
ob_circle_012.lineart.crease_threshold = 0.0
ob_circle_011.location = (-3.564, -2.651, 0.5312)
ob_circle_011.rotation_euler = (1.571, -0.0, 1.571)
ob_circle_011.lock_rotations_4d = False
ob_circle_011.empty_display_type = 'ARROWS'
ob_circle_011.color = (0.0, 0.0, 0.0, 1.0)
ob_circle_011.lineart.crease_threshold = 0.0
ob_circle_010.location = (-2.695, -3.529, 0.5312)
ob_circle_010.rotation_euler = (1.571, -0.0, -0.0)
ob_circle_010.lock_rotations_4d = False
ob_circle_010.empty_display_type = 'ARROWS'
ob_circle_010.color = (0.0, 0.0, 0.0, 1.0)
ob_circle_010.lineart.crease_threshold = 0.0
ob_circle_009.location = (-2.695, -3.529, 0.1706)
ob_circle_009.rotation_euler = (1.571, -0.0, -0.0)
ob_circle_009.lock_rotations_4d = False
ob_circle_009.empty_display_type = 'ARROWS'
ob_circle_009.color = (0.0, 0.0, 0.0, 1.0)
ob_circle_009.lineart.crease_threshold = 0.0
ob_circle_008.location = (-3.132, -3.529, 0.1706)
ob_circle_008.rotation_euler = (1.571, -0.0, -0.0)
ob_circle_008.lock_rotations_4d = False
ob_circle_008.empty_display_type = 'ARROWS'
ob_circle_008.color = (0.0, 0.0, 0.0, 1.0)
ob_circle_008.lineart.crease_threshold = 0.0
ob_circle_005.location = (-3.132, -3.529, 0.5312)
ob_circle_005.rotation_euler = (1.571, -0.0, -0.0)
ob_circle_005.lock_rotations_4d = False
ob_circle_005.empty_display_type = 'ARROWS'
ob_circle_005.color = (0.0, 0.0, 0.0, 1.0)
ob_circle_005.lineart.crease_threshold = 0.0
ob_circle_003.location = (-2.266, -3.529, 0.5312)
ob_circle_003.rotation_euler = (1.571, -0.0, -0.0)
ob_circle_003.lock_rotations_4d = False
ob_circle_003.empty_display_type = 'ARROWS'
ob_circle_003.color = (0.0, 0.0, 0.0, 1.0)
ob_circle_003.lineart.crease_threshold = 0.0
ob_circle.location = (-2.266, -3.529, 0.1706)
ob_circle.rotation_euler = (1.571, -0.0, -0.0)
ob_circle.lock_rotations_4d = False
ob_circle.empty_display_type = 'ARROWS'
ob_circle.color = (0.0, 0.0, 0.0, 1.0)
ob_circle.lineart.crease_threshold = 0.0
ob_circle_007.location = (-1.83, -3.529, 0.1706)
ob_circle_007.rotation_euler = (1.571, -0.0, -0.0)
ob_circle_007.lock_rotations_4d = False
ob_circle_007.empty_display_type = 'ARROWS'
ob_circle_007.color = (0.0, 0.0, 0.0, 1.0)
ob_circle_007.lineart.crease_threshold = 0.0
ob_circle_006.location = (-1.83, -3.529, 0.5312)
ob_circle_006.rotation_euler = (1.571, -0.0, -0.0)
ob_circle_006.lock_rotations_4d = False
ob_circle_006.empty_display_type = 'ARROWS'
ob_circle_006.color = (0.0, 0.0, 0.0, 1.0)
ob_circle_006.lineart.crease_threshold = 0.0
ob_cube_004.location = (-2.569, -3.529, -0.2133)
ob_cube_004.lock_rotations_4d = False
ob_cube_004.empty_display_type = 'ARROWS'
ob_cube_004.color = (0.0, 0.0, 0.0, 1.0)
ob_cube_004.lineart.crease_threshold = 0.0
ob_billboardpalik.location = (-0.5696, -0.1452, -1.107e-05)
ob_billboardpalik.scale = (1.0, 1.0, 0.5)
ob_billboardpalik.lock_rotations_4d = False
ob_billboardpalik.empty_display_type = 'ARROWS'
ob_billboardpalik.color = (0.0, 0.0, 0.0, 1.0)
ob_billboardpalik.lineart.crease_threshold = 0.0
ob_tree_1.location = (2.7, -1.97, 1.063)
ob_tree_1.scale = (0.96, 0.96, 0.96)
ob_tree_1.lock_rotations_4d = False
ob_tree_1.empty_display_type = 'ARROWS'
ob_tree_1.color = (0.0, 0.0, 0.0, 1.0)
ob_tree_1.lineart.crease_threshold = 0.0
ob_budka_001.location = (2.0, 0.0, 0.0)
ob_budka_001.lock_rotations_4d = False
ob_budka_001.empty_display_type = 'ARROWS'
ob_budka_001.color = (0.0, 0.0, 0.0, 1.0)
ob_budka_001.lineart.crease_threshold = 0.0
_m = ob_budka_001.modifiers.new('EdgeSplit', 'EDGE_SPLIT')
ob_baseplane.location = (0.0, 0.0, 0.0)
ob_baseplane.lock_rotations_4d = False
ob_baseplane.empty_display_type = 'ARROWS'
ob_baseplane.color = (0.0, 0.0, 0.0, 1.0)
ob_baseplane.lineart.crease_threshold = 0.0
ob_houseroof.location = (-2.678, -2.503, -0.5581)
ob_houseroof.lock_rotations_4d = False
ob_houseroof.empty_display_type = 'ARROWS'
ob_houseroof.color = (0.0, 0.0, 0.0, 1.0)
ob_houseroof.lineart.crease_threshold = 0.0
ob_cube_003.location = (-2.58, -1.41, 1.471)
ob_cube_003.rotation_euler = (0.0, -0.0, -1.571)
ob_cube_003.scale = (0.1, 1.151, 0.1042)
ob_cube_003.lock_rotations_4d = False
ob_cube_003.empty_display_type = 'ARROWS'
ob_cube_003.color = (0.0, 0.0, 0.0, 1.0)
ob_cube_003.lineart.crease_threshold = 0.0
ob_cube_002.location = (-2.58, -3.637, 1.471)
ob_cube_002.rotation_euler = (0.0, -0.0, -1.571)
ob_cube_002.scale = (0.1, 1.151, 0.1042)
ob_cube_002.lock_rotations_4d = False
ob_cube_002.empty_display_type = 'ARROWS'
ob_cube_002.color = (0.0, 0.0, 0.0, 1.0)
ob_cube_002.lineart.crease_threshold = 0.0
ob_cube_001.location = (-1.464, -2.531, 1.471)
ob_cube_001.scale = (0.1, 1.151, 0.1042)
ob_cube_001.lock_rotations_4d = False
ob_cube_001.empty_display_type = 'ARROWS'
ob_cube_001.color = (0.0, 0.0, 0.0, 1.0)
ob_cube_001.lineart.crease_threshold = 0.0
ob_cube.location = (-3.678, -2.531, 1.471)
ob_cube.scale = (0.1, 1.151, 0.1042)
ob_cube.lock_rotations_4d = False
ob_cube.empty_display_type = 'ARROWS'
ob_cube.color = (0.0, 0.0, 0.0, 1.0)
ob_cube.lineart.crease_threshold = 0.0
ob_circle_004.location = (-3.57, -3.528, -0.01683)
ob_circle_004.lock_rotations_4d = False
ob_circle_004.empty_display_type = 'ARROWS'
ob_circle_004.color = (0.0, 0.0, 0.0, 1.0)
ob_circle_004.lineart.crease_threshold = 0.0
ob_houseslupek_1.location = (-1.57, -3.528, -0.01683)
ob_houseslupek_1.lock_rotations_4d = False
ob_houseslupek_1.empty_display_type = 'ARROWS'
ob_houseslupek_1.color = (0.0, 0.0, 0.0, 1.0)
ob_houseslupek_1.lineart.crease_threshold = 0.0
ob_circle_002.location = (-1.57, -1.528, -0.01683)
ob_circle_002.lock_rotations_4d = False
ob_circle_002.empty_display_type = 'ARROWS'
ob_circle_002.color = (0.0, 0.0, 0.0, 1.0)
ob_circle_002.lineart.crease_threshold = 0.0
ob_circle_001.location = (-3.57, -1.528, -0.01683)
ob_circle_001.lock_rotations_4d = False
ob_circle_001.empty_display_type = 'ARROWS'
ob_circle_001.color = (0.0, 0.0, 0.0, 1.0)
ob_circle_001.lineart.crease_threshold = 0.0

# ---- collection membership
col_collection_1.objects.link(ob_plane_002)
col_collection_1.objects.link(ob_plane_001)
col_collection_1.objects.link(ob_plane)
col_collection_1.objects.link(ob_tree_1_002)
col_collection_1.objects.link(ob_tree_1_001)
col_collection_1.objects.link(ob_cube_005)
col_collection_1.objects.link(ob_circle_018)
col_collection_1.objects.link(ob_circle_017)
col_collection_1.objects.link(ob_circle_016)
col_collection_1.objects.link(ob_circle_015)
col_collection_1.objects.link(ob_circle_014)
col_collection_1.objects.link(ob_circle_013)
col_collection_1.objects.link(ob_circle_012)
col_collection_1.objects.link(ob_circle_011)
col_collection_1.objects.link(ob_circle_010)
col_collection_1.objects.link(ob_circle_009)
col_collection_1.objects.link(ob_circle_008)
col_collection_1.objects.link(ob_circle_005)
col_collection_1.objects.link(ob_circle_003)
col_collection_1.objects.link(ob_circle)
col_collection_1.objects.link(ob_circle_007)
col_collection_1.objects.link(ob_circle_006)
col_collection_1.objects.link(ob_cube_004)
col_collection_1.objects.link(ob_billboardpalik)
col_collection_1.objects.link(ob_tree_1)
col_collection_2.objects.link(ob_budka_001)
col_collection_2.objects.link(ob_baseplane)
col_collection_2.objects.link(ob_houseroof)
col_collection_3.objects.link(ob_cube_003)
col_collection_3.objects.link(ob_cube_002)
col_collection_3.objects.link(ob_cube_001)
col_collection_3.objects.link(ob_cube)
col_collection_4.objects.link(ob_circle_004)
col_collection_4.objects.link(ob_houseslupek_1)
col_collection_4.objects.link(ob_circle_002)
col_collection_4.objects.link(ob_circle_001)

# ---- scene / render settings (as saved in the file)
scene.frame_start = 1; scene.frame_end = 250; scene.frame_set(1)
scene.render.engine = 'BLENDER_EEVEE_NEXT'
scene.render.image_settings.file_format = 'TARGA'
scene.render.image_settings.color_mode = 'RGB'
scene.render.image_settings.quality = 95
scene.render.image_settings.compression = 95
scene.render.resolution_x = 320
scene.render.resolution_y = 256
scene.render.fps = 25
scene.render.dither_intensity = 0.0
scene.render.film_transparent = True
scene.render.use_compositing = False
scene.render.use_sequencer = False
scene.render.use_file_extension = False
scene.render.bake_bias = 0.0
scene.render.use_stamp_time = False
scene.render.use_stamp_date = False
scene.render.use_stamp_frame = False
scene.render.use_stamp_camera = False
scene.render.use_stamp_scene = False
scene.render.use_stamp_filename = False
scene.render.use_stamp_render_time = False
scene.render.stamp_font_size = 0
scene.cycles.use_denoising = False
scene.cycles.samples = 10
scene.cycles.sampling_pattern = 'TABULATED_SOBOL'
scene.cycles.light_sampling_threshold = 0.0
scene.cycles.use_adaptive_sampling = False
scene.cycles.use_light_tree = False
scene.cycles.blur_glossy = 0.0
scene.cycles.volume_bounces = 1
scene.cycles.pixel_filter_type = 'GAUSSIAN'
scene.cycles.sample_clamp_indirect = 0.0
scene.view_settings.view_transform = 'Raw'
bpy.context.view_layer.update()

# ---- added for rendering (the .blend has no active camera and no usable light): camera, sun + grey world if the file has none
cam_auto = bpy.data.cameras.new('AutoCamera')
cam_auto.lens = 50.0
cam_auto.sensor_width = 36.0
cam_auto.clip_end = 1000.0
ob_auto_camera = bpy.data.objects.new('AutoCamera', cam_auto)
scene.collection.objects.link(ob_auto_camera)
ob_auto_camera.location = (12.9772, -15.2154, 11.2302)
ob_auto_camera.rotation_euler = (1.09748, -7.21219e-08, 0.694738)
scene.camera = ob_auto_camera
light_auto_sun = bpy.data.lights.new('AutoSun', 'SUN')
light_auto_sun.energy = 3.0
light_auto_sun.angle = 0.0523599
ob_auto_sun = bpy.data.objects.new('AutoSun', light_auto_sun)
scene.collection.objects.link(ob_auto_sun)
ob_auto_sun.rotation_euler = (0.872665, 0.174533, 0.523599)
if scene.world is None:
    world_auto = bpy.data.worlds.new('AutoWorld')
    world_auto.color = (0.3, 0.3, 0.3)
    scene.world = world_auto
bpy.context.view_layer.update()
